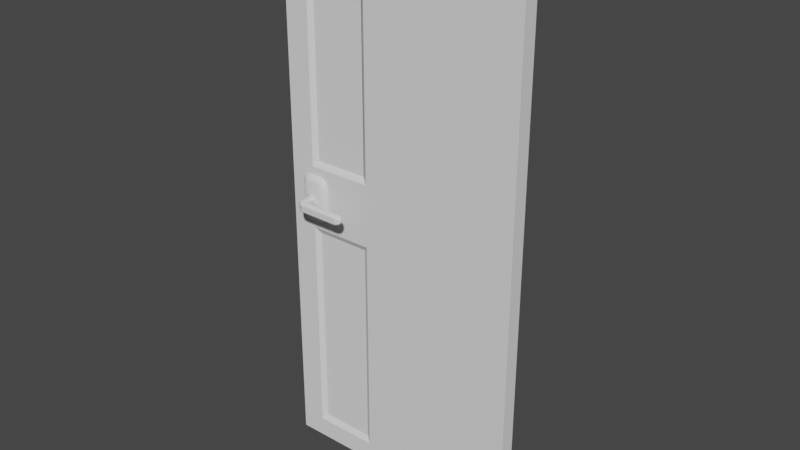 # Source: untitled.blend  (saved by Blender 3.0.42; exported with 4.5.12 LTS)
import bpy
from mathutils import Matrix  # noqa: F401  (used for matrix-valued properties, if any)

bpy.ops.wm.read_factory_settings(use_empty=True)
scene = bpy.context.scene
scene.name = 'Scene'

# ---- collections
col_collection = bpy.data.collections.new('Collection'); scene.collection.children.link(col_collection)

# ---- node groups
ng_auto_smooth = bpy.data.node_groups.new('Auto Smooth', 'GeometryNodeTree')
_s = ng_auto_smooth.interface.new_socket(name='Geometry', in_out='OUTPUT', socket_type='NodeSocketGeometry')
_s = ng_auto_smooth.interface.new_socket(name='Geometry', in_out='INPUT', socket_type='NodeSocketGeometry')
_s = ng_auto_smooth.interface.new_socket(name='Angle', in_out='INPUT', socket_type='NodeSocketFloat')
_s.subtype = 'ANGLE'
_s.min_value = 0.0
_s.max_value = 3.142
ng_auto_smooth.is_modifier = True
_N = ng_auto_smooth.nodes; _L = ng_auto_smooth.links
n0 = _N.new('NodeGroupOutput'); n0.name = 'Group Output'; n0.location = (480, -100)
n1 = _N.new('NodeGroupInput'); n1.name = 'Group Input'; n1.location = (-420, -300)
n2 = _N.new('NodeGroupInput'); n2.name = 'Group Input.001'; n2.location = (-60, -100)
n3 = _N.new('GeometryNodeSetShadeSmooth'); n3.name = 'Set Shade Smooth'; n3.location = (120, -100)
n3.domain = 'EDGE'
n4 = _N.new('GeometryNodeSetShadeSmooth'); n4.name = 'Set Shade Smooth.001'; n4.location = (300, -100)
n5 = _N.new('GeometryNodeInputMeshEdgeAngle'); n5.name = 'Edge Angle'; n5.location = (-420, -220)
n6 = _N.new('GeometryNodeInputEdgeSmooth'); n6.name = 'Is Edge Smooth'; n6.location = (-60, -160)
n7 = _N.new('GeometryNodeInputShadeSmooth'); n7.name = 'Is Face Smooth'; n7.location = (-240, -340)
n8 = _N.new('FunctionNodeBooleanMath'); n8.name = 'Boolean Math'; n8.location = (-60, -220)
n9 = _N.new('FunctionNodeCompare'); n9.name = 'Compare'; n9.location = (-240, -180)
n9.operation = 'LESS_EQUAL'
_L.new(n5.outputs[0], n9.inputs[0])
_L.new(n4.outputs[0], n0.inputs[0])
_L.new(n1.outputs[1], n9.inputs[1])
_L.new(n9.outputs[0], n8.inputs[0])
_L.new(n7.outputs[0], n8.inputs[1])
_L.new(n2.outputs[0], n3.inputs[0])
_L.new(n6.outputs[0], n3.inputs[1])
_L.new(n3.outputs[0], n4.inputs[0])
_L.new(n8.outputs[0], n3.inputs[2])
n0.is_active_output = True

# ---- world
world_world = bpy.data.worlds.new('World'); scene.world = world_world
world_world.use_nodes = True; world_world.node_tree.nodes.clear()
_N = world_world.node_tree.nodes; _L = world_world.node_tree.links
n0 = _N.new('ShaderNodeOutputWorld'); n0.name = 'World Output'; n0.location = (300, 300)
n1 = _N.new('ShaderNodeBackground'); n1.name = 'Background'; n1.location = (10, 300)
n1.inputs[0].default_value = (0.05088, 0.05088, 0.05088, 1.0)
_L.new(n1.outputs[0], n0.inputs[0])
n0.is_active_output = True
world_world.color = (0.05088, 0.05088, 0.05088)
world_world.use_sun_shadow = False
world_world.sun_shadow_jitter_overblur = 0.0

# ---- meshes
me_cube_001 = bpy.data.meshes.new('Cube.001')
me_cube_001.from_pydata([(-1.0, -1.0, -1.0), (-1.0, -1.0, 1.0), (-1.0, 1.0, -1.0), (-1.0, 1.0, 1.0), (1.0, -1.0, -1.0), (1.0, -1.0, 1.0), (1.0, 1.0, -1.0), (1.0, 1.0, 1.0), (-0.7711, 1.0, -1.0), (-0.7711, 1.0, 1.0), (-0.7711, -1.0, -1.0), (-0.7711, -1.0, 1.0), (-0.3072, -1.0, 1.0), (-0.3072, -1.0, -1.0), (-0.3072, 1.0, 1.0), (-0.3072, 1.0, -1.0), (-1.0, -1.0, -0.1436), (-1.0, 1.0, -0.1436), (1.0, 1.0, -0.1436), (1.0, -1.0, -0.1436), (1.0, 1.0, -0.897), (-1.0, 1.0, -0.897), (-1.0, 1.0, 0.0), (1.0, 1.0, 0.0), (1.0, -1.0, -0.897), (-0.7711, 1.0, 0.0), (-0.3072, 1.0, 0.0), (-1.0, -1.0, -0.897), (-1.0, -1.0, 0.0), (-1.0, 1.0, 0.1436), (1.0, 1.0, 0.1436), (1.0, -1.0, 0.0), (-0.7711, -1.0, 0.0), (1.0, 1.0, 0.897), (-0.3072, -1.0, 0.0), (-1.0, 1.0, 0.897), (-1.0, -1.0, 0.1436), (-0.8008, 1.0, -0.1139), (-0.7428, 0.4068, -0.1436), (1.0, -1.0, 0.1436), (-0.3355, 0.4068, -0.1436), (-0.2775, 1.0, -0.1139), (-0.8008, 1.0, -0.9267), (-0.7428, 0.4068, -0.897), (1.0, -1.0, 0.897), (-0.3355, 0.4068, -0.897), (-0.2775, 1.0, -0.9267), (-1.0, -1.0, 0.897), (-0.8008, -1.0, -0.1139), (-0.7428, -0.4068, -0.1436), (-0.3355, -0.4068, -0.1436), (-0.2775, -1.0, -0.1139), (-0.8008, -1.0, -0.9267), (-0.7428, -0.4068, -0.897), (-0.3355, -0.4068, -0.897), (-0.2775, -1.0, -0.9267), (-0.8008, -1.0, 0.1139), (-0.7428, -0.4068, 0.1436), (-0.3355, -0.4068, 0.1436), (-0.2775, -1.0, 0.1139), (-0.8008, -1.0, 0.9267), (-0.7428, -0.4068, 0.897), (-0.3355, -0.4068, 0.897), (-0.2775, -1.0, 0.9267), (-1.0, 0.0, -1.0), (-1.0, 0.0, 1.0), (-0.7711, 0.0, 1.0), (1.0, 0.0, -1.0), (1.0, 0.0, 0.897), (1.0, 0.0, 1.0), (-0.7711, 0.0, -1.0), (-0.3072, 0.0, -1.0), (1.0, 0.0, -0.1436), (-1.0, 0.0, -0.1436), (-1.0, 0.0, -0.897), (1.0, 0.0, -0.897), (1.0, 0.0, 0.0), (1.0, 0.0, 0.1436), (-1.0, 0.0, 0.897), (-0.3072, 0.0, 1.0), (-1.0, 0.0, 0.1436), (-0.751, 0.0, -0.1436), (-0.751, 0.0, -0.897), (-0.3273, 0.0, -0.1436), (-0.3273, 0.0, -0.897), (-0.751, 0.0, 0.1436), (-0.751, 0.0, 0.897), (-0.3273, 0.0, 0.1436), (-0.3273, 0.0, 0.897), (-0.8008, 1.0, 0.1139), (-0.7428, 0.4068, 0.1436), (-0.3355, 0.4068, 0.1436), (-0.2775, 1.0, 0.1139), (-0.8008, 1.0, 0.9267), (-0.7428, 0.4068, 0.897), (-0.3355, 0.4068, 0.897), (-0.2775, 1.0, 0.9267), (1.0, 1.0, 0.07182), (-1.0, -1.0, 0.07182), (1.0, -1.0, 0.07182), (-0.7859, -1.0, 0.05697), (-0.2924, -1.0, 0.05697), (-0.2924, 1.0, 0.05697), (-1.0, 1.0, 0.07182), (-1.0, 0.0, 0.07182), (1.0, 0.0, 0.07182), (-0.7859, 1.0, 0.05697), (1.0, -1.0, -0.07182), (-1.0, -1.0, -0.07182), (-0.7859, 1.0, -0.05697), (-0.7859, -1.0, -0.05697), (-0.2924, -1.0, -0.05697), (-1.0, 1.0, -0.07182), (-1.0, 0.0, -0.07182), (1.0, 0.0, -0.07182), (1.0, 1.0, -0.07182), (-0.2924, 1.0, -0.05697), (-1.0, -1.0, 0.03591), (-0.7785, -1.0, 0.02849), (-0.2998, -1.0, 0.02849), (-0.2998, 1.0, 0.02849), (-1.0, 1.0, 0.03591), (-1.0, 0.0, 0.03591), (1.0, 0.0, 0.03591), (-0.7785, 1.0, 0.02849), (1.0, 1.0, 0.03591), (1.0, -1.0, 0.03591), (-1.0, -1.0, -0.03591), (-0.7785, 1.0, -0.02849), (-0.7785, -1.0, -0.02849), (-0.2998, -1.0, -0.02849), (-1.0, 1.0, -0.03591), (-0.2998, 1.0, -0.02849), (1.0, -1.0, -0.03591), (-1.0, 0.0, -0.03591), (1.0, 0.0, -0.03591), (1.0, 1.0, -0.03591), (-0.3072, 0.5, -1.0), (-0.3072, 0.5, 1.0), (1.0, 0.5, -1.0), (-0.7711, 0.5, -1.0), (-1.0, 0.5, 0.1436), (-1.0, 0.5, -0.897), (-1.0, 0.5, 0.897), (-1.0, 0.5, -0.1436), (1.0, 0.5, 0.0), (1.0, 0.5, 0.1436), (-1.0, 0.5, 0.0), (1.0, 0.5, -0.1436), (-1.0, 0.5, -1.0), (-1.0, 0.5, 1.0), (1.0, 0.5, 1.0), (-0.7711, 0.5, 1.0), (1.0, 0.5, 0.897), (1.0, 0.5, -0.897), (1.0, 0.5, 0.07182), (-1.0, 0.5, 0.07182), (-1.0, 0.5, -0.07182), (1.0, 0.5, -0.07182), (1.0, 0.5, 0.03591), (-1.0, 0.5, 0.03591), (-1.0, 0.5, -0.03591), (1.0, 0.5, -0.03591), (-1.0, -0.5, -1.0), (-1.0, -0.5, 1.0), (-0.7711, -0.5, 1.0), (1.0, -0.5, 0.897), (-0.7711, -0.5, -1.0), (-0.3072, -0.5, -1.0), (1.0, -0.5, -0.1436), (1.0, -0.5, -0.897), (1.0, -0.5, 0.0), (1.0, -0.5, 0.1436), (-0.3072, -0.5, 1.0), (1.0, -0.5, -1.0), (1.0, -0.5, 1.0), (-1.0, -0.5, -0.1436), (-1.0, -0.5, -0.897), (-1.0, -0.5, 0.0), (-1.0, -0.5, 0.897), (-1.0, -0.5, 0.1436), (-1.0, -0.5, 0.07182), (1.0, -0.5, 0.07182), (-1.0, -0.5, -0.07182), (1.0, -0.5, -0.07182), (-1.0, -0.5, 0.03591), (1.0, -0.5, 0.03591), (-1.0, -0.5, -0.03591), (1.0, -0.5, -0.03591), (-1.005, -0.5, 0.0), (-1.018, -0.2099, 0.0), (-1.005, 0.0, 0.03591), (-1.005, 0.5, 0.0), (-1.005, 0.5, 0.03591), (-1.005, 0.0, -0.03591), (-1.005, -0.5, -0.03591), (-1.005, 0.5, -0.03591), (-1.005, -0.5, 0.03591), (-1.005, -0.2099, 0.0), (-1.005, 0.0, 0.01157), (-1.005, 0.2099, 0.0), (-1.005, 0.2099, 0.01157), (-1.005, 0.0, -0.01157), (-1.005, -0.2099, -0.01157), (-1.005, 0.2099, -0.01157), (-1.005, -0.2099, 0.01157), (-1.018, 0.0, 0.0), (-1.018, 0.0, 0.01157), (-1.013, 0.1063, 0.0), (-1.013, 0.1063, 0.01157), (-1.018, 0.0, -0.01157), (-1.018, -0.2099, -0.01157), (-1.013, 0.1063, -0.01157), (-1.018, -0.2099, 0.01157)], [(81, 49), (83, 50), (84, 54), (53, 82), (81, 38), (43, 82), (84, 45), (83, 40)], [(165, 11, 12, 173), (143, 141, 80, 78), (173, 12, 5, 175), (142, 74, 73, 144), (168, 174, 4, 13), (60, 47, 36, 56), (14, 96, 93, 9), (163, 167, 10, 0), (126, 119, 34, 31), (164, 1, 11, 165), (59, 58, 57, 56), (41, 40, 38, 37), (167, 168, 13, 10), (37, 38, 43, 42), (186, 126, 31, 171), (139, 6, 20, 154), (150, 152, 9, 3), (89, 93, 94, 90), (153, 146, 30, 33), (170, 169, 19, 24), (33, 30, 92, 96), (91, 90, 85, 87), (149, 2, 8, 140), (150, 143, 78, 65), (174, 170, 24, 4), (91, 95, 96, 92), (10, 52, 27, 0), (6, 15, 46, 20), (94, 95, 88, 86), (162, 136, 23, 145), (52, 48, 16, 27), (24, 19, 51, 55), (20, 46, 41, 18), (188, 171, 31, 133), (149, 64, 74, 142), (90, 94, 86, 85), (130, 34, 32, 129), (5, 12, 63, 44), (119, 118, 32, 34), (11, 1, 47, 60), (12, 11, 60, 63), (44, 63, 59, 39), (15, 8, 42, 46), (151, 153, 33, 7), (45, 46, 42, 43), (175, 5, 44, 166), (124, 25, 22, 121), (128, 131, 22, 25), (120, 26, 25, 124), (95, 94, 93, 96), (166, 44, 39, 172), (138, 151, 7, 14), (4, 24, 55, 13), (13, 55, 52, 10), (133, 31, 34, 130), (51, 48, 49, 50), (48, 52, 53, 49), (50, 54, 55, 51), (54, 53, 52, 55), (129, 32, 28, 127), (56, 57, 61, 60), (58, 59, 63, 62), (62, 63, 60, 61), (118, 117, 28, 32), (62, 88, 87, 58), (61, 86, 88, 62), (58, 87, 85, 57), (57, 85, 86, 61), (179, 78, 80, 180), (161, 134, 194, 196), (40, 41, 46, 45), (177, 176, 73, 74), (178, 185, 197, 189), (42, 21, 17, 37), (134, 187, 195, 194), (152, 138, 14, 9), (185, 122, 191, 197), (125, 23, 26, 120), (92, 89, 90, 91), (95, 91, 87, 88), (93, 89, 29, 35), (164, 65, 78, 179), (137, 15, 6, 139), (163, 177, 74, 64), (136, 132, 26, 23), (9, 93, 35, 3), (132, 128, 25, 26), (8, 2, 21, 42), (159, 145, 23, 125), (154, 20, 18, 148), (7, 33, 96, 14), (140, 8, 15, 137), (146, 155, 97, 30), (30, 97, 102, 92), (141, 156, 104, 80), (180, 80, 104, 181), (56, 36, 98, 100), (92, 102, 106, 89), (89, 106, 103, 29), (59, 56, 100, 101), (172, 39, 99, 182), (39, 59, 101, 99), (41, 37, 109, 116), (18, 41, 116, 115), (144, 73, 113, 157), (176, 183, 113, 73), (48, 110, 108, 16), (19, 107, 111, 51), (37, 17, 112, 109), (51, 111, 110, 48), (169, 184, 107, 19), (148, 18, 115, 158), (155, 159, 125, 97), (97, 125, 120, 102), (156, 160, 122, 104), (181, 104, 122, 185), (100, 98, 117, 118), (102, 120, 124, 106), (106, 124, 121, 103), (101, 100, 118, 119), (182, 99, 126, 186), (99, 101, 119, 126), (116, 109, 128, 132), (115, 116, 132, 136), (157, 113, 134, 161), (183, 187, 134, 113), (110, 129, 127, 108), (107, 133, 130, 111), (109, 112, 131, 128), (111, 130, 129, 110), (184, 188, 133, 107), (158, 115, 136, 162), (114, 158, 162, 135), (112, 157, 161, 131), (103, 121, 160, 156), (105, 123, 159, 155), (72, 148, 158, 114), (17, 144, 157, 112), (29, 103, 156, 141), (77, 105, 155, 146), (70, 140, 137, 71), (75, 154, 148, 72), (123, 76, 145, 159), (71, 137, 139, 67), (131, 161, 147, 22), (66, 79, 138, 152), (121, 22, 147, 160), (79, 69, 151, 138), (69, 68, 153, 151), (2, 149, 142, 21), (135, 162, 145, 76), (3, 35, 143, 150), (64, 149, 140, 70), (68, 77, 146, 153), (65, 66, 152, 150), (67, 139, 154, 75), (21, 142, 144, 17), (35, 29, 141, 143), (114, 135, 188, 184), (108, 127, 187, 183), (105, 182, 186, 123), (98, 181, 185, 117), (72, 114, 184, 169), (16, 108, 183, 176), (77, 172, 182, 105), (36, 180, 181, 98), (0, 27, 177, 163), (1, 164, 179, 47), (127, 28, 178, 187), (27, 16, 176, 177), (117, 185, 178, 28), (47, 179, 180, 36), (68, 166, 172, 77), (69, 175, 166, 68), (135, 76, 171, 188), (67, 75, 170, 174), (75, 72, 169, 170), (123, 186, 171, 76), (70, 71, 168, 167), (65, 164, 165, 66), (64, 70, 167, 163), (71, 67, 174, 168), (79, 173, 175, 69), (66, 165, 173, 79), (195, 189, 198, 203), (191, 193, 201, 199), (194, 195, 203, 202), (192, 196, 204, 200), (187, 178, 189, 195), (160, 147, 192, 193), (122, 160, 193, 191), (147, 161, 196, 192), (202, 203, 211, 210), (200, 204, 212, 208), (205, 199, 207, 213), (198, 205, 213, 190), (193, 192, 200, 201), (196, 194, 202, 204), (189, 197, 205, 198), (197, 191, 199, 205), (213, 207, 206, 190), (211, 190, 206, 210), (209, 208, 206, 207), (212, 210, 206, 208), (199, 201, 209, 207), (203, 198, 190, 211), (201, 200, 208, 209), (204, 202, 210, 212)])
me_cube_001.polygons.foreach_set('use_smooth', [True] * 208)
_uv = me_cube_001.uv_layers.new(name='UVMap')
_uv.uv.foreach_set('vector', [0.1536, 0.6875, 0.1536, 0.75, 0.2116, 0.75, 0.2116, 0.6875, 0.3879, 0.0625, 0.482, 0.0625, 0.482, 0.125, 0.3879, 0.125, 0.2116, 0.6875, 0.2116, 0.75, 0.375, 0.75, 0.375, 0.6875, 0.3879, 0.0625, 0.3879, 0.125, 0.482, 0.125, 0.482, 0.0625, 0.2116, 0.6875, 0.375, 0.6875, 0.375, 0.75, 0.2116, 0.75, 0.3842, 0.9751, 0.3879, 1.0, 0.482, 1.0, 0.4858, 0.9751, 0.375, 0.9134, 0.3842, 0.9097, 0.3842, 0.9751, 0.375, 0.9714, 0.125, 0.6875, 0.1536, 0.6875, 0.1536, 0.75, 0.125, 0.75, 0.4955, 0.75, 0.4964, 0.9125, 0.5, 0.9134, 0.5, 0.75, 0.125, 0.6875, 0.125, 0.75, 0.1536, 0.75, 0.1536, 0.6875, 0.4858, 0.9097, 0.482, 0.9048, 0.482, 0.9611, 0.4858, 0.9751, 0.4858, 0.9097, 0.482, 0.9048, 0.482, 0.9611, 0.4858, 0.9751, 0.1536, 0.6875, 0.2116, 0.6875, 0.2116, 0.75, 0.1536, 0.75, 0.4858, 0.9751, 0.482, 0.9611, 0.3879, 0.9611, 0.3842, 0.9751, 0.4955, 0.6875, 0.4955, 0.75, 0.5, 0.75, 0.5, 0.6875, 0.375, 0.6875, 0.375, 0.75, 0.3879, 0.75, 0.3879, 0.6875, 0.125, 0.6875, 0.1536, 0.6875, 0.1536, 0.75, 0.125, 0.75, 0.4858, 0.9751, 0.3842, 0.9751, 0.3879, 0.9611, 0.482, 0.9611, 0.3879, 0.6875, 0.482, 0.6875, 0.482, 0.75, 0.3879, 0.75, 0.3879, 0.6875, 0.482, 0.6875, 0.482, 0.75, 0.3879, 0.75, 0.3879, 0.75, 0.482, 0.75, 0.4858, 0.9097, 0.3842, 0.9097, 0.482, 0.9048, 0.482, 0.9611, 0.482, 0.7637, 0.482, 0.7405, 0.125, 0.6875, 0.125, 0.75, 0.1536, 0.75, 0.1536, 0.6875, 0.375, 0.0625, 0.3879, 0.0625, 0.3879, 0.125, 0.375, 0.125, 0.375, 0.6875, 0.3879, 0.6875, 0.3879, 0.75, 0.375, 0.75, 0.482, 0.9048, 0.3879, 0.9048, 0.3842, 0.9097, 0.4858, 0.9097, 0.375, 0.9714, 0.3842, 0.9751, 0.3879, 1.0, 0.375, 1.0, 0.375, 0.75, 0.375, 0.9134, 0.3842, 0.9097, 0.3879, 0.75, 0.3879, 0.9611, 0.3879, 0.9048, 0.3879, 0.7405, 0.3879, 0.7637, 0.4955, 0.6875, 0.4955, 0.75, 0.5, 0.75, 0.5, 0.6875, 0.3842, 0.9751, 0.4858, 0.9751, 0.482, 1.0, 0.3879, 1.0, 0.3879, 0.75, 0.482, 0.75, 0.4858, 0.9097, 0.3842, 0.9097, 0.3879, 0.75, 0.3842, 0.9097, 0.4858, 0.9097, 0.482, 0.75, 0.4955, 0.6875, 0.5, 0.6875, 0.5, 0.75, 0.4955, 0.75, 0.375, 0.0625, 0.375, 0.125, 0.3879, 0.125, 0.3879, 0.0625, 0.482, 0.9611, 0.3879, 0.9611, 0.3879, 0.7637, 0.482, 0.7637, 0.4964, 0.9125, 0.5, 0.9134, 0.5, 0.9714, 0.4964, 0.9723, 0.375, 0.75, 0.375, 0.9134, 0.3842, 0.9097, 0.3879, 0.75, 0.4964, 0.9125, 0.4964, 0.9723, 0.5, 0.9714, 0.5, 0.9134, 0.375, 0.9714, 0.375, 1.0, 0.3879, 1.0, 0.3842, 0.9751, 0.375, 0.9134, 0.375, 0.9714, 0.3842, 0.9751, 0.3842, 0.9097, 0.3879, 0.75, 0.3842, 0.9097, 0.4858, 0.9097, 0.482, 0.75, 0.375, 0.9134, 0.375, 0.9714, 0.3842, 0.9751, 0.3842, 0.9097, 0.375, 0.6875, 0.3879, 0.6875, 0.3879, 0.75, 0.375, 0.75, 0.3879, 0.9048, 0.3842, 0.9097, 0.3842, 0.9751, 0.3879, 0.9611, 0.375, 0.6875, 0.375, 0.75, 0.3879, 0.75, 0.3879, 0.6875, 0.4964, 0.9723, 0.5, 0.9714, 0.5, 1.0, 0.4955, 1.0, 0.4964, 0.9723, 0.4955, 1.0, 0.5, 1.0, 0.5, 0.9714, 0.4964, 0.9125, 0.5, 0.9134, 0.5, 0.9714, 0.4964, 0.9723, 0.3879, 0.9048, 0.3879, 0.9611, 0.3842, 0.9751, 0.3842, 0.9097, 0.3879, 0.6875, 0.3879, 0.75, 0.482, 0.75, 0.482, 0.6875, 0.2116, 0.6875, 0.375, 0.6875, 0.375, 0.75, 0.2116, 0.75, 0.375, 0.75, 0.3879, 0.75, 0.3842, 0.9097, 0.375, 0.9134, 0.375, 0.9134, 0.3842, 0.9097, 0.3842, 0.9751, 0.375, 0.9714, 0.4955, 0.75, 0.5, 0.75, 0.5, 0.9134, 0.4964, 0.9125, 0.4858, 0.9097, 0.4858, 0.9751, 0.482, 0.9611, 0.482, 0.9048, 0.4858, 0.9751, 0.3842, 0.9751, 0.3879, 0.9611, 0.482, 0.9611, 0.482, 0.9048, 0.3879, 0.9048, 0.3842, 0.9097, 0.4858, 0.9097, 0.3879, 0.9048, 0.3879, 0.9611, 0.3842, 0.9751, 0.3842, 0.9097, 0.4964, 0.9723, 0.5, 0.9714, 0.5, 1.0, 0.4955, 1.0, 0.4858, 0.9751, 0.482, 0.9611, 0.3879, 0.9611, 0.3842, 0.9751, 0.482, 0.9048, 0.4858, 0.9097, 0.3842, 0.9097, 0.3879, 0.9048, 0.3879, 0.9048, 0.3842, 0.9097, 0.3842, 0.9751, 0.3879, 0.9611, 0.4964, 0.9723, 0.4955, 1.0, 0.5, 1.0, 0.5, 0.9714, 0.3879, 0.9048, 0.3879, 0.7405, 0.482, 0.7405, 0.482, 0.9048, 0.3879, 0.9611, 0.3879, 0.7637, 0.3879, 0.7405, 0.3879, 0.9048, 0.482, 0.9048, 0.482, 0.7405, 0.482, 0.7637, 0.482, 0.9611, 0.482, 0.9611, 0.482, 0.7637, 0.3879, 0.7637, 0.3879, 0.9611, 0.3879, 0.0625, 0.3879, 0.125, 0.482, 0.125, 0.482, 0.0625, 0.4955, 0.0625, 0.4955, 0.125, 0.4955, 0.125, 0.4955, 0.0625, 0.482, 0.9048, 0.4858, 0.9097, 0.3842, 0.9097, 0.3879, 0.9048, 0.3879, 0.0625, 0.482, 0.0625, 0.482, 0.125, 0.3879, 0.125, 0.5, 0.0625, 0.4955, 0.0625, 0.4955, 0.0625, 0.5, 0.0625, 0.3842, 0.9751, 0.3879, 1.0, 0.482, 1.0, 0.4858, 0.9751, 0.4955, 0.125, 0.4955, 0.0625, 0.4955, 0.0625, 0.4955, 0.125, 0.1536, 0.6875, 0.2116, 0.6875, 0.2116, 0.75, 0.1536, 0.75, 0.4955, 0.0625, 0.4955, 0.125, 0.4955, 0.125, 0.4955, 0.0625, 0.4955, 0.75, 0.5, 0.75, 0.5, 0.9134, 0.4964, 0.9125, 0.4858, 0.9097, 0.4858, 0.9751, 0.482, 0.9611, 0.482, 0.9048, 0.3879, 0.9048, 0.482, 0.9048, 0.482, 0.7405, 0.3879, 0.7405, 0.3842, 0.9751, 0.4858, 0.9751, 0.482, 1.0, 0.3879, 1.0, 0.375, 0.0625, 0.375, 0.125, 0.3879, 0.125, 0.3879, 0.0625, 0.2116, 0.6875, 0.2116, 0.75, 0.375, 0.75, 0.375, 0.6875, 0.375, 0.0625, 0.3879, 0.0625, 0.3879, 0.125, 0.375, 0.125, 0.4955, 0.75, 0.4964, 0.9125, 0.5, 0.9134, 0.5, 0.75, 0.375, 0.9714, 0.3842, 0.9751, 0.3879, 1.0, 0.375, 1.0, 0.4964, 0.9125, 0.4964, 0.9723, 0.5, 0.9714, 0.5, 0.9134, 0.375, 0.9714, 0.375, 1.0, 0.3879, 1.0, 0.3842, 0.9751, 0.4955, 0.6875, 0.5, 0.6875, 0.5, 0.75, 0.4955, 0.75, 0.3879, 0.6875, 0.3879, 0.75, 0.482, 0.75, 0.482, 0.6875, 0.375, 0.75, 0.3879, 0.75, 0.3842, 0.9097, 0.375, 0.9134, 0.1536, 0.6875, 0.1536, 0.75, 0.2116, 0.75, 0.2116, 0.6875, 0.482, 0.6875, 0.491, 0.6875, 0.491, 0.75, 0.482, 0.75, 0.482, 0.75, 0.491, 0.75, 0.4929, 0.9115, 0.4858, 0.9097, 0.482, 0.0625, 0.491, 0.0625, 0.491, 0.125, 0.482, 0.125, 0.482, 0.0625, 0.482, 0.125, 0.491, 0.125, 0.491, 0.0625, 0.4858, 0.9751, 0.482, 1.0, 0.491, 1.0, 0.4929, 0.9732, 0.4858, 0.9097, 0.4929, 0.9115, 0.4929, 0.9732, 0.4858, 0.9751, 0.4858, 0.9751, 0.4929, 0.9732, 0.491, 1.0, 0.482, 1.0, 0.4858, 0.9097, 0.4858, 0.9751, 0.4929, 0.9732, 0.4929, 0.9115, 0.482, 0.6875, 0.482, 0.75, 0.491, 0.75, 0.491, 0.6875, 0.482, 0.75, 0.4858, 0.9097, 0.4929, 0.9115, 0.491, 0.75, 0.4858, 0.9097, 0.4858, 0.9751, 0.4929, 0.9732, 0.4929, 0.9115, 0.482, 0.75, 0.4858, 0.9097, 0.4929, 0.9115, 0.491, 0.75, 0.482, 0.0625, 0.482, 0.125, 0.491, 0.125, 0.491, 0.0625, 0.482, 0.0625, 0.491, 0.0625, 0.491, 0.125, 0.482, 0.125, 0.4858, 0.9751, 0.4929, 0.9732, 0.491, 1.0, 0.482, 1.0, 0.482, 0.75, 0.491, 0.75, 0.4929, 0.9115, 0.4858, 0.9097, 0.4858, 0.9751, 0.482, 1.0, 0.491, 1.0, 0.4929, 0.9732, 0.4858, 0.9097, 0.4929, 0.9115, 0.4929, 0.9732, 0.4858, 0.9751, 0.482, 0.6875, 0.491, 0.6875, 0.491, 0.75, 0.482, 0.75, 0.482, 0.6875, 0.482, 0.75, 0.491, 0.75, 0.491, 0.6875, 0.491, 0.6875, 0.4955, 0.6875, 0.4955, 0.75, 0.491, 0.75, 0.491, 0.75, 0.4955, 0.75, 0.4964, 0.9125, 0.4929, 0.9115, 0.491, 0.0625, 0.4955, 0.0625, 0.4955, 0.125, 0.491, 0.125, 0.491, 0.0625, 0.491, 0.125, 0.4955, 0.125, 0.4955, 0.0625, 0.4929, 0.9732, 0.491, 1.0, 0.4955, 1.0, 0.4964, 0.9723, 0.4929, 0.9115, 0.4964, 0.9125, 0.4964, 0.9723, 0.4929, 0.9732, 0.4929, 0.9732, 0.4964, 0.9723, 0.4955, 1.0, 0.491, 1.0, 0.4929, 0.9115, 0.4929, 0.9732, 0.4964, 0.9723, 0.4964, 0.9125, 0.491, 0.6875, 0.491, 0.75, 0.4955, 0.75, 0.4955, 0.6875, 0.491, 0.75, 0.4929, 0.9115, 0.4964, 0.9125, 0.4955, 0.75, 0.4929, 0.9115, 0.4929, 0.9732, 0.4964, 0.9723, 0.4964, 0.9125, 0.491, 0.75, 0.4929, 0.9115, 0.4964, 0.9125, 0.4955, 0.75, 0.491, 0.0625, 0.491, 0.125, 0.4955, 0.125, 0.4955, 0.0625, 0.491, 0.0625, 0.4955, 0.0625, 0.4955, 0.125, 0.491, 0.125, 0.4929, 0.9732, 0.4964, 0.9723, 0.4955, 1.0, 0.491, 1.0, 0.491, 0.75, 0.4955, 0.75, 0.4964, 0.9125, 0.4929, 0.9115, 0.4929, 0.9732, 0.491, 1.0, 0.4955, 1.0, 0.4964, 0.9723, 0.4929, 0.9115, 0.4964, 0.9125, 0.4964, 0.9723, 0.4929, 0.9732, 0.491, 0.6875, 0.4955, 0.6875, 0.4955, 0.75, 0.491, 0.75, 0.491, 0.6875, 0.491, 0.75, 0.4955, 0.75, 0.4955, 0.6875, 0.491, 0.625, 0.491, 0.6875, 0.4955, 0.6875, 0.4955, 0.625, 0.491, 0.0, 0.491, 0.0625, 0.4955, 0.0625, 0.4955, 0.0, 0.491, 0.0, 0.4955, 0.0, 0.4955, 0.0625, 0.491, 0.0625, 0.491, 0.625, 0.4955, 0.625, 0.4955, 0.6875, 0.491, 0.6875, 0.482, 0.625, 0.482, 0.6875, 0.491, 0.6875, 0.491, 0.625, 0.482, 0.0, 0.482, 0.0625, 0.491, 0.0625, 0.491, 0.0, 0.482, 0.0, 0.491, 0.0, 0.491, 0.0625, 0.482, 0.0625, 0.482, 0.625, 0.491, 0.625, 0.491, 0.6875, 0.482, 0.6875, 0.1536, 0.625, 0.1536, 0.6875, 0.2116, 0.6875, 0.2116, 0.625, 0.3879, 0.625, 0.3879, 0.6875, 0.482, 0.6875, 0.482, 0.625, 0.4955, 0.625, 0.5, 0.625, 0.5, 0.6875, 0.4955, 0.6875, 0.2116, 0.625, 0.2116, 0.6875, 0.375, 0.6875, 0.375, 0.625, 0.4955, 0.0, 0.4955, 0.0625, 0.5, 0.0625, 0.5, 0.0, 0.1536, 0.625, 0.2116, 0.625, 0.2116, 0.6875, 0.1536, 0.6875, 0.4955, 0.0, 0.5, 0.0, 0.5, 0.0625, 0.4955, 0.0625, 0.2116, 0.625, 0.375, 0.625, 0.375, 0.6875, 0.2116, 0.6875, 0.375, 0.625, 0.3879, 0.625, 0.3879, 0.6875, 0.375, 0.6875, 0.375, 0.0, 0.375, 0.0625, 0.3879, 0.0625, 0.3879, 0.0, 0.4955, 0.625, 0.4955, 0.6875, 0.5, 0.6875, 0.5, 0.625, 0.375, 0.0, 0.3879, 0.0, 0.3879, 0.0625, 0.375, 0.0625, 0.125, 0.625, 0.125, 0.6875, 0.1536, 0.6875, 0.1536, 0.625, 0.3879, 0.625, 0.482, 0.625, 0.482, 0.6875, 0.3879, 0.6875, 0.125, 0.625, 0.1536, 0.625, 0.1536, 0.6875, 0.125, 0.6875, 0.375, 0.625, 0.375, 0.6875, 0.3879, 0.6875, 0.3879, 0.625, 0.3879, 0.0, 0.3879, 0.0625, 0.482, 0.0625, 0.482, 0.0, 0.3879, 0.0, 0.482, 0.0, 0.482, 0.0625, 0.3879, 0.0625, 0.491, 0.625, 0.4955, 0.625, 0.4955, 0.6875, 0.491, 0.6875, 0.491, 0.0, 0.4955, 0.0, 0.4955, 0.0625, 0.491, 0.0625, 0.491, 0.625, 0.491, 0.6875, 0.4955, 0.6875, 0.4955, 0.625, 0.491, 0.0, 0.491, 0.0625, 0.4955, 0.0625, 0.4955, 0.0, 0.482, 0.625, 0.491, 0.625, 0.491, 0.6875, 0.482, 0.6875, 0.482, 0.0, 0.491, 0.0, 0.491, 0.0625, 0.482, 0.0625, 0.482, 0.625, 0.482, 0.6875, 0.491, 0.6875, 0.491, 0.625, 0.482, 0.0, 0.482, 0.0625, 0.491, 0.0625, 0.491, 0.0, 0.375, 0.0, 0.3879, 0.0, 0.3879, 0.0625, 0.375, 0.0625, 0.375, 0.0, 0.375, 0.0625, 0.3879, 0.0625, 0.3879, 0.0, 0.4955, 0.0, 0.5, 0.0, 0.5, 0.0625, 0.4955, 0.0625, 0.3879, 0.0, 0.482, 0.0, 0.482, 0.0625, 0.3879, 0.0625, 0.4955, 0.0, 0.4955, 0.0625, 0.5, 0.0625, 0.5, 0.0, 0.3879, 0.0, 0.3879, 0.0625, 0.482, 0.0625, 0.482, 0.0, 0.3879, 0.625, 0.3879, 0.6875, 0.482, 0.6875, 0.482, 0.625, 0.375, 0.625, 0.375, 0.6875, 0.3879, 0.6875, 0.3879, 0.625, 0.4955, 0.625, 0.5, 0.625, 0.5, 0.6875, 0.4955, 0.6875, 0.375, 0.625, 0.3879, 0.625, 0.3879, 0.6875, 0.375, 0.6875, 0.3879, 0.625, 0.482, 0.625, 0.482, 0.6875, 0.3879, 0.6875, 0.4955, 0.625, 0.4955, 0.6875, 0.5, 0.6875, 0.5, 0.625, 0.1536, 0.625, 0.2116, 0.625, 0.2116, 0.6875, 0.1536, 0.6875, 0.125, 0.625, 0.125, 0.6875, 0.1536, 0.6875, 0.1536, 0.625, 0.125, 0.625, 0.1536, 0.625, 0.1536, 0.6875, 0.125, 0.6875, 0.2116, 0.625, 0.375, 0.625, 0.375, 0.6875, 0.2116, 0.6875, 0.2116, 0.625, 0.2116, 0.6875, 0.375, 0.6875, 0.375, 0.625, 0.1536, 0.625, 0.1536, 0.6875, 0.2116, 0.6875, 0.2116, 0.625, 0.4955, 0.0625, 0.5, 0.0625, 0.5, 0.0625, 0.4955, 0.0625, 0.4955, 0.125, 0.4955, 0.0625, 0.4955, 0.0625, 0.4955, 0.125, 0.4955, 0.125, 0.4955, 0.0625, 0.4955, 0.0625, 0.4955, 0.125, 0.5, 0.0625, 0.4955, 0.0625, 0.4955, 0.0625, 0.5, 0.0625, 0.4955, 0.0625, 0.5, 0.0625, 0.5, 0.0625, 0.4955, 0.0625, 0.4955, 0.0625, 0.5, 0.0625, 0.5, 0.0625, 0.4955, 0.0625, 0.4955, 0.125, 0.4955, 0.0625, 0.4955, 0.0625, 0.4955, 0.125, 0.5, 0.0625, 0.4955, 0.0625, 0.4955, 0.0625, 0.5, 0.0625, 0.4955, 0.125, 0.4955, 0.0625, 0.4955, 0.0625, 0.4955, 0.125, 0.5, 0.0625, 0.4955, 0.0625, 0.4955, 0.0625, 0.5, 0.0625, 0.4955, 0.0625, 0.4955, 0.125, 0.4955, 0.125, 0.4955, 0.0625, 0.5, 0.0625, 0.4955, 0.0625, 0.4955, 0.0625, 0.5, 0.0625, 0.4955, 0.0625, 0.5, 0.0625, 0.5, 0.0625, 0.4955, 0.0625, 0.4955, 0.0625, 0.4955, 0.125, 0.4955, 0.125, 0.4955, 0.0625, 0.5, 0.0625, 0.4955, 0.0625, 0.4955, 0.0625, 0.5, 0.0625, 0.4955, 0.0625, 0.4955, 0.125, 0.4955, 0.125, 0.4955, 0.0625, 0.4955, 0.0625, 0.4955, 0.125, 0.5, 0.125, 0.5, 0.0625, 0.4955, 0.0625, 0.5, 0.0625, 0.5, 0.125, 0.4955, 0.125, 0.4955, 0.0625, 0.5, 0.0625, 0.5, 0.125, 0.4955, 0.125, 0.4955, 0.0625, 0.4955, 0.125, 0.5, 0.125, 0.5, 0.0625, 0.4955, 0.125, 0.4955, 0.0625, 0.4955, 0.0625, 0.4955, 0.125, 0.4955, 0.0625, 0.5, 0.0625, 0.5, 0.0625, 0.4955, 0.0625, 0.4955, 0.0625, 0.5, 0.0625, 0.5, 0.0625, 0.4955, 0.0625, 0.4955, 0.0625, 0.4955, 0.125, 0.4955, 0.125, 0.4955, 0.0625])
me_cube_001.use_remesh_fix_poles = True
me_cube_001.use_remesh_preserve_attributes = False
me_cube_001.update()
me_cube = bpy.data.meshes.new('Cube')
me_cube.from_pydata([(-1.0, -1.0, -1.0), (-1.0, -1.0, 1.0), (-1.0, 1.0, -1.0), (-1.0, 1.0, 1.0), (1.0, -1.0, -1.0), (1.0, -1.0, 1.0), (1.0, 1.0, -1.0), (1.0, 1.0, 1.0)], [], [(0, 1, 3, 2), (2, 3, 7, 6), (6, 7, 5, 4), (4, 5, 1, 0), (2, 6, 4, 0), (7, 3, 1, 5)])
_uv = me_cube.uv_layers.new(name='UVMap')
_uv.uv.foreach_set('vector', [0.375, 0.0, 0.625, 0.0, 0.625, 0.25, 0.375, 0.25, 0.375, 0.25, 0.625, 0.25, 0.625, 0.5, 0.375, 0.5, 0.375, 0.5, 0.625, 0.5, 0.625, 0.75, 0.375, 0.75, 0.375, 0.75, 0.625, 0.75, 0.625, 1.0, 0.375, 1.0, 0.125, 0.5, 0.375, 0.5, 0.375, 0.75, 0.125, 0.75, 0.625, 0.5, 0.875, 0.5, 0.875, 0.75, 0.625, 0.75])
me_cube.use_remesh_fix_poles = True
me_cube.use_remesh_preserve_attributes = False
me_cube.update()
me_cube_002 = bpy.data.meshes.new('Cube.002')
me_cube_002.from_pydata([(-0.8783, -1.298, -0.05084), (-0.8374, -1.298, -0.08239), (-0.8728, -1.298, -0.06661), (-0.8578, -1.298, -0.07816), (-0.8374, -1.298, 0.08239), (-0.8783, -1.298, 0.05084), (-0.8578, -1.298, 0.07816), (-0.8728, -1.298, 0.06661), (-0.7056, -1.298, -0.08239), (-0.6647, -1.298, -0.05084), (-0.6851, -1.298, -0.07816), (-0.6702, -1.298, -0.06661), (-0.6647, -1.298, 0.05084), (-0.7056, -1.298, 0.08239), (-0.6702, -1.298, 0.06661), (-0.6851, -1.298, 0.07816), (-0.7896, -1.782, -0.01464), (-0.7952, -1.782, -0.01389), (-0.7993, -1.782, -0.01184), (-0.8009, -1.782, -0.009032), (-0.7952, -1.782, 0.01389), (-0.7896, -1.782, 0.01464), (-0.7993, -1.782, 0.01184), (-0.8009, -1.782, 0.009032), (-0.7477, -1.782, -0.01389), (-0.7534, -1.782, -0.01464), (-0.7436, -1.782, -0.01184), (-0.7421, -1.782, -0.009032), (-0.7534, -1.782, 0.01464), (-0.7477, -1.782, 0.01389), (-0.7436, -1.782, 0.01184), (-0.7421, -1.782, 0.009032), (-0.7896, -3.235, -0.01464), (-0.7952, -3.235, -0.01389), (-0.7993, -3.235, -0.01184), (-0.8009, -3.235, -0.009032), (-0.7952, -3.235, 0.01389), (-0.7896, -3.235, 0.01464), (-0.7993, -3.235, 0.01184), (-0.8009, -3.235, 0.009032), (-0.7477, -3.235, -0.01389), (-0.7534, -3.235, -0.01464), (-0.7436, -3.235, -0.01184), (-0.7421, -3.235, -0.009032), (-0.7534, -3.235, 0.01464), (-0.7477, -3.235, 0.01389), (-0.7436, -3.235, 0.01184), (-0.7421, -3.235, 0.009032), (-0.7776, -3.77, -0.01464), (-0.7824, -3.821, -0.01389), (-0.7858, -3.858, -0.01184), (-0.7871, -3.872, -0.009032), (-0.7824, -3.821, 0.01389), (-0.7776, -3.77, 0.01464), (-0.7858, -3.858, 0.01184), (-0.7871, -3.872, 0.009032), (-0.7425, -3.392, -0.01389), (-0.7472, -3.443, -0.01464), (-0.739, -3.355, -0.01184), (-0.7378, -3.342, -0.009032), (-0.7472, -3.443, 0.01464), (-0.7425, -3.392, 0.01389), (-0.739, -3.355, 0.01184), (-0.7378, -3.342, 0.009032), (-0.7512, -4.095, -0.01464), (-0.7535, -4.18, -0.01389), (-0.7551, -4.243, -0.01184), (-0.7557, -4.266, -0.009032), (-0.7535, -4.18, 0.01389), (-0.7512, -4.095, 0.01464), (-0.7551, -4.243, 0.01184), (-0.7557, -4.266, 0.009032), (-0.7344, -3.458, -0.01389), (-0.7366, -3.544, -0.01464), (-0.7327, -3.395, -0.01184), (-0.7321, -3.372, -0.009032), (-0.7366, -3.544, 0.01464), (-0.7344, -3.458, 0.01389), (-0.7327, -3.395, 0.01184), (-0.7321, -3.372, 0.009032), (-0.7271, -4.181, -0.01464), (-0.7272, -4.275, -0.01389), (-0.7273, -4.343, -0.01184), (-0.7274, -4.368, -0.009032), (-0.7272, -4.275, 0.01389), (-0.7271, -4.181, 0.01464), (-0.7273, -4.343, 0.01184), (-0.7274, -4.368, 0.009032), (-0.7261, -3.486, -0.01389), (-0.7262, -3.58, -0.01464), (-0.726, -3.418, -0.01184), (-0.7259, -3.393, -0.009032), (-0.7262, -3.58, 0.01464), (-0.7261, -3.486, 0.01389), (-0.726, -3.418, 0.01184), (-0.7259, -3.393, 0.009032), (-0.3782, -4.088, -0.01036), (-0.3776, -4.154, -0.009832), (-0.3776, -4.202, -0.008379), (-0.3781, -4.22, -0.006394), (-0.3776, -4.154, 0.009832), (-0.3782, -4.088, 0.01036), (-0.3776, -4.202, 0.008379), (-0.3781, -4.22, 0.006394), (-0.3791, -3.596, -0.009832), (-0.3793, -3.662, -0.01036), (-0.3794, -3.547, -0.008379), (-0.38, -3.53, -0.006394), (-0.3793, -3.662, 0.01036), (-0.3791, -3.596, 0.009832), (-0.3794, -3.547, 0.008379), (-0.38, -3.53, 0.006394), (-0.8374, 0.0, -0.08239), (-0.8578, 0.0, -0.07816), (-0.8728, 0.0, -0.06661), (-0.8783, 0.0, -0.05084), (-0.8374, 0.0, 0.08239), (-0.8578, 0.0, 0.07816), (-0.8728, 0.0, 0.06661), (-0.8783, 0.0, 0.05084), (-0.7056, 0.0, -0.08239), (-0.6851, 0.0, -0.07816), (-0.6702, 0.0, -0.06661), (-0.6647, 0.0, -0.05084), (-0.7056, 0.0, 0.08239), (-0.6851, 0.0, 0.07816), (-0.6702, 0.0, 0.06661), (-0.6647, 0.0, 0.05084), (-0.8783, 1.298, -0.05084), (-0.8374, 1.298, -0.08239), (-0.8728, 1.298, -0.06661), (-0.8578, 1.298, -0.07816), (-0.8374, 1.298, 0.08239), (-0.8783, 1.298, 0.05084), (-0.8578, 1.298, 0.07816), (-0.8728, 1.298, 0.06661), (-0.7056, 1.298, -0.08239), (-0.6647, 1.298, -0.05084), (-0.6851, 1.298, -0.07816), (-0.6702, 1.298, -0.06661), (-0.6647, 1.298, 0.05084), (-0.7056, 1.298, 0.08239), (-0.6702, 1.298, 0.06661), (-0.6851, 1.298, 0.07816), (-0.7896, 1.782, -0.01464), (-0.7952, 1.782, -0.01389), (-0.7993, 1.782, -0.01184), (-0.8009, 1.782, -0.009032), (-0.7952, 1.782, 0.01389), (-0.7896, 1.782, 0.01464), (-0.7993, 1.782, 0.01184), (-0.8009, 1.782, 0.009032), (-0.7477, 1.782, -0.01389), (-0.7534, 1.782, -0.01464), (-0.7436, 1.782, -0.01184), (-0.7421, 1.782, -0.009032), (-0.7534, 1.782, 0.01464), (-0.7477, 1.782, 0.01389), (-0.7436, 1.782, 0.01184), (-0.7421, 1.782, 0.009032), (-0.7896, 3.235, -0.01464), (-0.7952, 3.235, -0.01389), (-0.7993, 3.235, -0.01184), (-0.8009, 3.235, -0.009032), (-0.7952, 3.235, 0.01389), (-0.7896, 3.235, 0.01464), (-0.7993, 3.235, 0.01184), (-0.8009, 3.235, 0.009032), (-0.7477, 3.235, -0.01389), (-0.7534, 3.235, -0.01464), (-0.7436, 3.235, -0.01184), (-0.7421, 3.235, -0.009032), (-0.7534, 3.235, 0.01464), (-0.7477, 3.235, 0.01389), (-0.7436, 3.235, 0.01184), (-0.7421, 3.235, 0.009032), (-0.7776, 3.77, -0.01464), (-0.7824, 3.821, -0.01389), (-0.7858, 3.858, -0.01184), (-0.7871, 3.872, -0.009032), (-0.7824, 3.821, 0.01389), (-0.7776, 3.77, 0.01464), (-0.7858, 3.858, 0.01184), (-0.7871, 3.872, 0.009032), (-0.7425, 3.392, -0.01389), (-0.7472, 3.443, -0.01464), (-0.739, 3.355, -0.01184), (-0.7378, 3.342, -0.009032), (-0.7472, 3.443, 0.01464), (-0.7425, 3.392, 0.01389), (-0.739, 3.355, 0.01184), (-0.7378, 3.342, 0.009032), (-0.7512, 4.095, -0.01464), (-0.7535, 4.18, -0.01389), (-0.7551, 4.243, -0.01184), (-0.7557, 4.266, -0.009032), (-0.7535, 4.18, 0.01389), (-0.7512, 4.095, 0.01464), (-0.7551, 4.243, 0.01184), (-0.7557, 4.266, 0.009032), (-0.7344, 3.458, -0.01389), (-0.7366, 3.544, -0.01464), (-0.7327, 3.395, -0.01184), (-0.7321, 3.372, -0.009032), (-0.7366, 3.544, 0.01464), (-0.7344, 3.458, 0.01389), (-0.7327, 3.395, 0.01184), (-0.7321, 3.372, 0.009032), (-0.7271, 4.181, -0.01464), (-0.7272, 4.275, -0.01389), (-0.7273, 4.343, -0.01184), (-0.7274, 4.368, -0.009032), (-0.7272, 4.275, 0.01389), (-0.7271, 4.181, 0.01464), (-0.7215, -1.718, -0.05981), (-0.7374, -1.782, -0.03722), (-0.8055, -1.782, -0.03722), (-0.8215, -1.718, -0.05981), (-0.6905, -1.718, -0.0369), (-0.7163, -1.782, -0.02297), (-0.7191, -1.782, -0.03009), (-0.6946, -1.718, -0.04835), (-0.8525, -1.718, -0.0369), (-0.8267, -1.782, -0.02297), (-0.8267, -1.782, 0.02297), (-0.8525, -1.718, 0.0369), (-0.837, -1.718, -0.05674), (-0.8161, -1.782, -0.03531), (-0.8238, -1.782, -0.03009), (-0.8483, -1.718, -0.04835), (-0.706, -1.718, -0.05674), (-0.7269, -1.782, -0.03531), (-0.706, -1.718, 0.05674), (-0.7269, -1.782, 0.03531), (-0.7191, -1.782, 0.03009), (-0.6946, -1.718, 0.04835), (-0.8483, -1.718, 0.04835), (-0.8238, -1.782, 0.03009), (-0.8161, -1.782, 0.03531), (-0.837, -1.718, 0.05674), (-0.6905, -1.718, 0.0369), (-0.7163, -1.782, 0.02297), (-0.8215, -1.718, 0.05981), (-0.8055, -1.782, 0.03722), (-0.7374, -1.782, 0.03722), (-0.7215, -1.718, 0.05981), (-0.7515, -1.782, -0.01982), (-0.7392, -1.782, -0.01223), (-0.8038, -1.782, -0.01223), (-0.7976, -1.782, -0.01881), (-0.7454, -1.782, -0.01881), (-0.7454, -1.782, 0.01881), (-0.8021, -1.782, 0.01603), (-0.7392, -1.782, 0.01223), (-0.7914, -1.782, 0.01982), (-0.7914, -1.782, -0.01982), (-0.7408, -1.782, -0.01603), (-0.8038, -1.782, 0.01223), (-0.8021, -1.782, -0.01603), (-0.7408, -1.782, 0.01603), (-0.7976, -1.782, 0.01881), (-0.7515, -1.782, 0.01982), (-0.7273, 4.343, 0.01184), (-0.7274, 4.368, 0.009032), (-0.7261, 3.486, -0.01389), (-0.7262, 3.58, -0.01464), (-0.726, 3.418, -0.01184), (-0.7259, 3.393, -0.009032), (-0.7262, 3.58, 0.01464), (-0.7261, 3.486, 0.01389), (-0.726, 3.418, 0.01184), (-0.7259, 3.393, 0.009032), (-0.3782, 4.088, -0.01036), (-0.3776, 4.154, -0.009832), (-0.3776, 4.202, -0.008379), (-0.3781, 4.22, -0.006394), (-0.3776, 4.154, 0.009832), (-0.3782, 4.088, 0.01036), (-0.3776, 4.202, 0.008379), (-0.3781, 4.22, 0.006394), (-0.3791, 3.596, -0.009832), (-0.3793, 3.662, -0.01036), (-0.3794, 3.547, -0.008379), (-0.38, 3.53, -0.006394), (-0.3793, 3.662, 0.01036), (-0.3791, 3.596, 0.009832), (-0.3794, 3.547, 0.008379), (-0.38, 3.53, 0.006394), (-0.4074, -4.363, 0.009032), (-0.4069, -4.338, 0.01184), (-0.4074, -4.363, -0.009032), (-0.4081, -3.481, -0.01389), (-0.4084, -3.575, -0.01464), (-0.4089, -3.388, 0.009032), (-0.4089, -3.388, -0.009032), (-0.4083, -3.413, -0.01184), (-0.4074, -4.176, -0.01464), (-0.4069, -4.27, -0.01389), (-0.4074, -4.176, 0.01464), (-0.4084, -3.575, 0.01464), (-0.4069, -4.338, -0.01184), (-0.4081, -3.481, 0.01389), (-0.4083, -3.413, 0.01184), (-0.4069, -4.27, 0.01389), (-0.3698, -3.949, -0.004114), (-0.3698, -3.976, -0.003903), (-0.3697, -3.995, -0.003326), (-0.3697, -4.002, -0.002538), (-0.3698, -3.976, 0.003903), (-0.3698, -3.949, 0.004114), (-0.3697, -3.995, 0.003326), (-0.3697, -4.002, 0.002538), (-0.3704, -3.754, -0.003903), (-0.3703, -3.78, -0.004114), (-0.3704, -3.735, -0.003326), (-0.3704, -3.728, -0.002538), (-0.3703, -3.78, 0.004114), (-0.3704, -3.754, 0.003903), (-0.3704, -3.735, 0.003326), (-0.3704, -3.728, 0.002538), (-0.7215, 1.718, -0.05981), (-0.7374, 1.782, -0.03722), (-0.8055, 1.782, -0.03722), (-0.8215, 1.718, -0.05981), (-0.6905, 1.718, -0.0369), (-0.7163, 1.782, -0.02297), (-0.7191, 1.782, -0.03009), (-0.6946, 1.718, -0.04835), (-0.8525, 1.718, -0.0369), (-0.8267, 1.782, -0.02297), (-0.8267, 1.782, 0.02297), (-0.8525, 1.718, 0.0369), (-0.837, 1.718, -0.05674), (-0.8161, 1.782, -0.03531), (-0.8238, 1.782, -0.03009), (-0.8483, 1.718, -0.04835), (-0.706, 1.718, -0.05674), (-0.7269, 1.782, -0.03531), (-0.706, 1.718, 0.05674), (-0.7269, 1.782, 0.03531), (-0.7191, 1.782, 0.03009), (-0.6946, 1.718, 0.04835), (-0.8483, 1.718, 0.04835), (-0.8238, 1.782, 0.03009), (-0.8161, 1.782, 0.03531), (-0.837, 1.718, 0.05674), (-0.6905, 1.718, 0.0369), (-0.7163, 1.782, 0.02297), (-0.8215, 1.718, 0.05981), (-0.8055, 1.782, 0.03722), (-0.7374, 1.782, 0.03722), (-0.7215, 1.718, 0.05981), (-0.7515, 1.782, -0.01982), (-0.7392, 1.782, -0.01223), (-0.8038, 1.782, -0.01223), (-0.7976, 1.782, -0.01881), (-0.7454, 1.782, -0.01881), (-0.7454, 1.782, 0.01881), (-0.8021, 1.782, 0.01603), (-0.7392, 1.782, 0.01223), (-0.7914, 1.782, 0.01982), (-0.7914, 1.782, -0.01982), (-0.7408, 1.782, -0.01603), (-0.8038, 1.782, 0.01223), (-0.8021, 1.782, -0.01603), (-0.7408, 1.782, 0.01603), (-0.7976, 1.782, 0.01881), (-0.7515, 1.782, 0.01982), (-0.4074, 4.363, 0.009032), (-0.4069, 4.338, 0.01184), (-0.4074, 4.363, -0.009032), (-0.4081, 3.481, -0.01389), (-0.4084, 3.575, -0.01464), (-0.4089, 3.388, 0.009032), (-0.4089, 3.388, -0.009032), (-0.4083, 3.413, -0.01184), (-0.4074, 4.176, -0.01464), (-0.4069, 4.27, -0.01389), (-0.4074, 4.176, 0.01464), (-0.4084, 3.575, 0.01464), (-0.4069, 4.338, -0.01184), (-0.4081, 3.481, 0.01389), (-0.4083, 3.413, 0.01184), (-0.4069, 4.27, 0.01389), (-0.3698, 3.949, -0.004114), (-0.3698, 3.976, -0.003903), (-0.3697, 3.995, -0.003326), (-0.3697, 4.002, -0.002538), (-0.3698, 3.976, 0.003903), (-0.3698, 3.949, 0.004114), (-0.3697, 3.995, 0.003326), (-0.3697, 4.002, 0.002538), (-0.3704, 3.754, -0.003903), (-0.3703, 3.78, -0.004114), (-0.3704, 3.735, -0.003326), (-0.3704, 3.728, -0.002538), (-0.3703, 3.78, 0.004114), (-0.3704, 3.754, 0.003903), (-0.3704, 3.735, 0.003326), (-0.3704, 3.728, 0.002538)], [], [(255, 246, 25, 16), (123, 127, 12, 9), (124, 116, 4, 13), (203, 267, 271, 207), (197, 213, 212, 196), (112, 1, 3, 113), (113, 3, 2, 114), (114, 2, 0, 115), (113, 114, 130, 131), (283, 395, 399, 287), (206, 270, 269, 205), (128, 115, 119, 133), (332, 333, 322, 323), (124, 13, 15, 125), (125, 15, 14, 126), (126, 14, 12, 127), (112, 120, 8, 1), (21, 20, 36, 37), (256, 247, 27, 26), (257, 248, 19, 23), (258, 249, 17, 18), (246, 250, 24, 25), (259, 251, 29, 30), (260, 252, 22, 20), (247, 253, 31, 27), (261, 254, 21, 28), (248, 258, 18, 19), (253, 259, 30, 31), (250, 256, 26, 24), (249, 255, 16, 17), (252, 257, 23, 22), (251, 261, 28, 29), (254, 260, 20, 21), (42, 43, 59, 58), (31, 30, 46, 47), (20, 22, 38, 36), (16, 25, 41, 32), (22, 23, 39, 38), (23, 19, 35, 39), (25, 24, 40, 41), (27, 31, 47, 43), (24, 26, 42, 40), (17, 16, 32, 33), (28, 21, 37, 44), (26, 27, 43, 42), (18, 17, 33, 34), (29, 28, 44, 45), (19, 18, 34, 35), (30, 29, 45, 46), (55, 51, 67, 71), (34, 33, 49, 50), (45, 44, 60, 61), (35, 34, 50, 51), (46, 45, 61, 62), (37, 36, 52, 53), (47, 46, 62, 63), (36, 38, 54, 52), (32, 41, 57, 48), (38, 39, 55, 54), (39, 35, 51, 55), (41, 40, 56, 57), (43, 47, 63, 59), (40, 42, 58, 56), (33, 32, 48, 49), (44, 37, 53, 60), (65, 64, 80, 81), (57, 56, 72, 73), (59, 63, 79, 75), (56, 58, 74, 72), (49, 48, 64, 65), (60, 53, 69, 76), (58, 59, 75, 74), (50, 49, 65, 66), (61, 60, 76, 77), (51, 50, 66, 67), (62, 61, 77, 78), (53, 52, 68, 69), (63, 62, 78, 79), (52, 54, 70, 68), (48, 57, 73, 64), (54, 55, 71, 70), (289, 288, 103, 102), (76, 69, 85, 92), (74, 75, 91, 90), (66, 65, 81, 82), (77, 76, 92, 93), (67, 66, 82, 83), (78, 77, 93, 94), (69, 68, 84, 85), (79, 78, 94, 95), (68, 70, 86, 84), (64, 73, 89, 80), (70, 71, 87, 86), (71, 67, 83, 87), (73, 72, 88, 89), (75, 79, 95, 91), (72, 74, 90, 88), (96, 105, 313, 304), (288, 290, 99, 103), (292, 291, 104, 105), (294, 293, 111, 107), (291, 295, 106, 104), (297, 296, 96, 97), (299, 298, 101, 108), (295, 294, 107, 106), (300, 297, 97, 98), (301, 299, 108, 109), (290, 300, 98, 99), (302, 301, 109, 110), (298, 303, 100, 101), (293, 302, 110, 111), (303, 289, 102, 100), (296, 292, 105, 96), (264, 371, 375, 266), (383, 276, 278, 369), (112, 113, 131, 129), (211, 370, 380, 210), (11, 122, 123, 9), (10, 121, 122, 11), (8, 120, 121, 10), (7, 118, 119, 5), (6, 117, 118, 7), (146, 162, 161, 145), (4, 116, 117, 6), (0, 5, 119, 115), (202, 266, 267, 203), (350, 367, 360, 349), (340, 365, 357, 339), (267, 374, 373, 271), (377, 273, 272, 376), (342, 343, 330, 331), (269, 381, 379, 268), (199, 263, 211, 195), (126, 127, 140, 142), (136, 138, 121, 120), (362, 154, 155, 353), (345, 344, 343, 342), (363, 151, 147, 354), (177, 193, 192, 176), (341, 340, 339, 338), (354, 147, 146, 364), (324, 325, 347, 346), (380, 274, 273, 377), (166, 182, 183, 167), (351, 350, 349, 348), (358, 150, 151, 363), (335, 334, 333, 332), (346, 347, 340, 341), (359, 159, 158, 365), (170, 186, 187, 171), (348, 349, 344, 345), (183, 199, 195, 179), (320, 321, 337, 336), (136, 320, 336, 138), (365, 158, 157, 357), (148, 164, 166, 150), (171, 187, 191, 175), (367, 156, 149, 360), (151, 167, 163, 147), (132, 348, 345, 134), (157, 173, 172, 156), (147, 163, 162, 146), (356, 152, 154, 362), (352, 153, 152, 356), (133, 331, 328, 128), (336, 337, 326, 327), (155, 171, 175, 159), (144, 160, 169, 153), (153, 169, 168, 152), (355, 145, 144, 361), (165, 181, 180, 164), (159, 175, 174, 158), (327, 326, 325, 324), (162, 178, 177, 161), (161, 177, 176, 160), (182, 198, 199, 183), (164, 180, 182, 166), (360, 149, 148, 366), (179, 195, 194, 178), (174, 190, 189, 173), (152, 168, 170, 154), (366, 148, 150, 358), (187, 203, 207, 191), (158, 174, 173, 157), (357, 157, 156, 367), (173, 189, 188, 172), (185, 201, 200, 184), (184, 200, 202, 186), (204, 268, 213, 197), (154, 170, 171, 155), (369, 278, 279, 368), (176, 192, 201, 185), (349, 360, 366, 344), (168, 184, 186, 170), (188, 204, 197, 181), (145, 161, 160, 144), (150, 166, 167, 151), (156, 172, 165, 149), (172, 188, 181, 165), (193, 209, 208, 192), (167, 183, 179, 163), (163, 179, 178, 162), (149, 165, 164, 148), (321, 352, 356, 337), (169, 185, 184, 168), (132, 134, 117, 116), (160, 176, 185, 169), (190, 206, 205, 189), (364, 146, 145, 355), (328, 329, 334, 335), (330, 363, 354, 329), (141, 351, 348, 132), (175, 191, 190, 174), (143, 338, 351, 141), (191, 207, 206, 190), (112, 129, 136, 120), (186, 202, 203, 187), (180, 196, 198, 182), (130, 335, 332, 131), (134, 345, 342, 135), (331, 330, 329, 328), (371, 280, 282, 375), (378, 277, 276, 383), (131, 332, 323, 129), (140, 346, 341, 142), (4, 6, 239, 242), (242, 239, 238, 243), (15, 13, 245, 232), (232, 245, 244, 233), (7, 5, 225, 236), (236, 225, 224, 237), (3, 1, 217, 226), (226, 217, 216, 227), (10, 11, 221, 230), (230, 221, 220, 231), (12, 14, 235, 240), (240, 235, 234, 241), (0, 2, 229, 222), (222, 229, 228, 223), (13, 4, 242, 245), (245, 242, 243, 244), (9, 12, 240, 218), (218, 240, 241, 219), (6, 7, 236, 239), (239, 236, 237, 238), (14, 15, 232, 235), (235, 232, 233, 234), (8, 10, 230, 214), (214, 230, 231, 215), (2, 3, 226, 229), (229, 226, 227, 228), (5, 0, 222, 225), (225, 222, 223, 224), (11, 9, 218, 221), (221, 218, 219, 220), (1, 8, 214, 217), (217, 214, 215, 216), (124, 141, 132, 116), (125, 126, 142, 143), (322, 361, 352, 321), (208, 376, 372, 265), (272, 384, 393, 281), (124, 125, 143, 141), (353, 155, 159, 359), (114, 115, 128, 130), (135, 133, 119, 118), (138, 139, 122, 121), (372, 281, 280, 371), (379, 284, 277, 378), (370, 275, 274, 380), (361, 144, 153, 352), (325, 353, 359, 347), (213, 378, 383, 212), (375, 282, 283, 374), (376, 272, 281, 372), (192, 208, 265, 201), (200, 264, 266, 202), (198, 262, 263, 199), (123, 137, 140, 127), (201, 265, 264, 200), (139, 137, 123, 122), (373, 287, 286, 382), (194, 210, 209, 193), (181, 197, 196, 180), (189, 205, 204, 188), (333, 355, 361, 322), (339, 357, 367, 350), (178, 194, 193, 177), (243, 238, 260, 254), (233, 244, 261, 251), (237, 224, 257, 252), (227, 216, 255, 249), (231, 220, 256, 250), (241, 234, 259, 253), (223, 228, 258, 248), (244, 243, 254, 261), (219, 241, 253, 247), (238, 237, 252, 260), (234, 233, 251, 259), (215, 231, 250, 246), (228, 227, 249, 258), (224, 223, 248, 257), (220, 219, 247, 256), (216, 215, 246, 255), (142, 341, 338, 143), (138, 336, 327, 139), (195, 211, 210, 194), (368, 279, 275, 370), (196, 212, 262, 198), (137, 324, 346, 140), (128, 328, 335, 130), (338, 339, 350, 351), (381, 285, 284, 379), (134, 135, 118, 117), (139, 327, 324, 137), (382, 286, 285, 381), (135, 342, 331, 133), (205, 269, 268, 204), (207, 271, 270, 206), (374, 283, 287, 373), (80, 89, 292, 296), (84, 86, 289, 303), (95, 94, 302, 293), (85, 84, 303, 298), (94, 93, 301, 302), (83, 82, 300, 290), (93, 92, 299, 301), (82, 81, 297, 300), (90, 91, 294, 295), (92, 85, 298, 299), (81, 80, 296, 297), (88, 90, 295, 291), (91, 95, 293, 294), (89, 88, 291, 292), (87, 83, 290, 288), (86, 87, 288, 289), (313, 312, 314, 315, 319, 318, 317, 316, 309, 308, 310, 311, 307, 306, 305, 304), (102, 103, 311, 310), (103, 99, 307, 311), (105, 104, 312, 313), (107, 111, 319, 315), (104, 106, 314, 312), (97, 96, 304, 305), (108, 101, 309, 316), (106, 107, 315, 314), (98, 97, 305, 306), (109, 108, 316, 317), (99, 98, 306, 307), (110, 109, 317, 318), (101, 100, 308, 309), (111, 110, 318, 319), (100, 102, 310, 308), (344, 366, 358, 343), (268, 379, 378, 213), (210, 380, 377, 209), (209, 377, 376, 208), (266, 375, 374, 267), (212, 383, 369, 262), (270, 382, 381, 269), (271, 373, 382, 270), (347, 359, 365, 340), (326, 362, 353, 325), (334, 364, 355, 333), (329, 354, 364, 334), (337, 356, 362, 326), (343, 358, 363, 330), (323, 322, 321, 320), (129, 323, 320, 136), (286, 398, 397, 285), (281, 393, 392, 280), (279, 391, 387, 275), (280, 392, 394, 282), (275, 387, 386, 274), (273, 385, 384, 272), (265, 372, 371, 264), (282, 394, 395, 283), (284, 396, 389, 277), (263, 368, 370, 211), (274, 386, 385, 273), (262, 369, 368, 263), (285, 397, 396, 284), (393, 384, 385, 386, 387, 391, 390, 388, 389, 396, 397, 398, 399, 395, 394, 392), (277, 389, 388, 276), (278, 390, 391, 279), (287, 399, 398, 286), (276, 388, 390, 278)])
me_cube_002.polygons.foreach_set('use_smooth', [True] * 386)
_uv = me_cube_002.uv_layers.new(name='UVMap')
_uv.uv.foreach_set('vector', [0.1729, 0.75, 0.3271, 0.75, 0.3271, 0.75, 0.1729, 0.75, 0.4229, 0.5366, 0.5771, 0.5366, 0.5771, 0.75, 0.4229, 0.75, 0.6729, 0.5366, 0.8271, 0.5366, 0.8271, 0.75, 0.6729, 0.75, 0.4229, 0.75, 0.4229, 0.75, 0.5771, 0.75, 0.5771, 0.75, 0.8271, 0.75, 0.8271, 0.75, 0.8511, 0.75, 0.8511, 0.75, 0.1729, 0.5366, 0.1729, 0.75, 0.1489, 0.75, 0.1489, 0.5366, 0.1489, 0.5366, 0.1489, 0.75, 0.125, 0.75, 0.125, 0.5366, 0.3989, 0.2134, 0.3989, 0.0, 0.4229, 0.0, 0.4229, 0.2134, 0.1489, 0.5366, 0.125, 0.5366, 0.125, 0.75, 0.1489, 0.75, 0.4229, 0.75, 0.4229, 0.75, 0.5771, 0.75, 0.5771, 0.75, 0.6011, 0.75, 0.6011, 0.75, 0.6489, 0.75, 0.6489, 0.75, 0.4229, 0.0, 0.4229, 0.2134, 0.5771, 0.2134, 0.5771, 0.0, 0.1489, 0.75, 0.1489, 0.75, 0.1729, 0.75, 0.1729, 0.75, 0.6729, 0.5366, 0.6729, 0.75, 0.6489, 0.75, 0.6489, 0.5366, 0.6489, 0.5366, 0.6489, 0.75, 0.6011, 0.75, 0.6011, 0.5366, 0.6011, 0.5366, 0.6011, 0.75, 0.5771, 0.75, 0.5771, 0.5366, 0.1729, 0.5366, 0.3271, 0.5366, 0.3271, 0.75, 0.1729, 0.75, 0.8271, 0.75, 0.8511, 0.75, 0.8511, 0.75, 0.8271, 0.75, 0.3989, 0.75, 0.4229, 0.75, 0.4229, 0.75, 0.3989, 0.75, 0.5771, 0.0, 0.4229, 0.0, 0.4229, 0.0, 0.5771, 0.0, 0.125, 0.75, 0.1489, 0.75, 0.1489, 0.75, 0.125, 0.75, 0.3271, 0.75, 0.3511, 0.75, 0.3511, 0.75, 0.3271, 0.75, 0.6011, 0.75, 0.6489, 0.75, 0.6489, 0.75, 0.6011, 0.75, 0.625, 0.0, 0.6011, 0.0, 0.6011, 0.0, 0.625, 0.0, 0.4229, 0.75, 0.5771, 0.75, 0.5771, 0.75, 0.4229, 0.75, 0.6729, 0.75, 0.8271, 0.75, 0.8271, 0.75, 0.6729, 0.75, 0.4229, 0.0, 0.3989, 0.0, 0.3989, 0.0, 0.4229, 0.0, 0.5771, 0.75, 0.6011, 0.75, 0.6011, 0.75, 0.5771, 0.75, 0.3511, 0.75, 0.3989, 0.75, 0.3989, 0.75, 0.3511, 0.75, 0.1489, 0.75, 0.1729, 0.75, 0.1729, 0.75, 0.1489, 0.75, 0.6011, 0.0, 0.5771, 0.0, 0.5771, 0.0, 0.6011, 0.0, 0.6489, 0.75, 0.6729, 0.75, 0.6729, 0.75, 0.6489, 0.75, 0.8271, 0.75, 0.8511, 0.75, 0.8511, 0.75, 0.8271, 0.75, 0.3989, 0.75, 0.4229, 0.75, 0.4229, 0.75, 0.3989, 0.75, 0.5771, 0.75, 0.6011, 0.75, 0.6011, 0.75, 0.5771, 0.75, 0.625, 0.0, 0.6011, 0.0, 0.6011, 0.0, 0.625, 0.0, 0.1729, 0.75, 0.3271, 0.75, 0.3271, 0.75, 0.1729, 0.75, 0.6011, 0.0, 0.5771, 0.0, 0.5771, 0.0, 0.6011, 0.0, 0.5771, 0.0, 0.4229, 0.0, 0.4229, 0.0, 0.5771, 0.0, 0.3271, 0.75, 0.3511, 0.75, 0.3511, 0.75, 0.3271, 0.75, 0.4229, 0.75, 0.5771, 0.75, 0.5771, 0.75, 0.4229, 0.75, 0.3511, 0.75, 0.3989, 0.75, 0.3989, 0.75, 0.3511, 0.75, 0.1489, 0.75, 0.1729, 0.75, 0.1729, 0.75, 0.1489, 0.75, 0.6729, 0.75, 0.8271, 0.75, 0.8271, 0.75, 0.6729, 0.75, 0.3989, 0.75, 0.4229, 0.75, 0.4229, 0.75, 0.3989, 0.75, 0.125, 0.75, 0.1489, 0.75, 0.1489, 0.75, 0.125, 0.75, 0.6489, 0.75, 0.6729, 0.75, 0.6729, 0.75, 0.6489, 0.75, 0.4229, 0.0, 0.3989, 0.0, 0.3989, 0.0, 0.4229, 0.0, 0.6011, 0.75, 0.6489, 0.75, 0.6489, 0.75, 0.6011, 0.75, 0.5771, 0.0, 0.4229, 0.0, 0.4229, 0.0, 0.5771, 0.0, 0.125, 0.75, 0.1489, 0.75, 0.1489, 0.75, 0.125, 0.75, 0.6489, 0.75, 0.6729, 0.75, 0.6729, 0.75, 0.6489, 0.75, 0.4229, 0.0, 0.3989, 0.0, 0.3989, 0.0, 0.4229, 0.0, 0.6011, 0.75, 0.6489, 0.75, 0.6489, 0.75, 0.6011, 0.75, 0.8271, 0.75, 0.8511, 0.75, 0.8511, 0.75, 0.8271, 0.75, 0.5771, 0.75, 0.6011, 0.75, 0.6011, 0.75, 0.5771, 0.75, 0.625, 0.0, 0.6011, 0.0, 0.6011, 0.0, 0.625, 0.0, 0.1729, 0.75, 0.3271, 0.75, 0.3271, 0.75, 0.1729, 0.75, 0.6011, 0.0, 0.5771, 0.0, 0.5771, 0.0, 0.6011, 0.0, 0.5771, 0.0, 0.4229, 0.0, 0.4229, 0.0, 0.5771, 0.0, 0.3271, 0.75, 0.3511, 0.75, 0.3511, 0.75, 0.3271, 0.75, 0.4229, 0.75, 0.5771, 0.75, 0.5771, 0.75, 0.4229, 0.75, 0.3511, 0.75, 0.3989, 0.75, 0.3989, 0.75, 0.3511, 0.75, 0.1489, 0.75, 0.1729, 0.75, 0.1729, 0.75, 0.1489, 0.75, 0.6729, 0.75, 0.8271, 0.75, 0.8271, 0.75, 0.6729, 0.75, 0.1489, 0.75, 0.1729, 0.75, 0.1729, 0.75, 0.1489, 0.75, 0.3271, 0.75, 0.3511, 0.75, 0.3511, 0.75, 0.3271, 0.75, 0.4229, 0.75, 0.5771, 0.75, 0.5771, 0.75, 0.4229, 0.75, 0.3511, 0.75, 0.3989, 0.75, 0.3989, 0.75, 0.3511, 0.75, 0.1489, 0.75, 0.1729, 0.75, 0.1729, 0.75, 0.1489, 0.75, 0.6729, 0.75, 0.8271, 0.75, 0.8271, 0.75, 0.6729, 0.75, 0.3989, 0.75, 0.4229, 0.75, 0.4229, 0.75, 0.3989, 0.75, 0.125, 0.75, 0.1489, 0.75, 0.1489, 0.75, 0.125, 0.75, 0.6489, 0.75, 0.6729, 0.75, 0.6729, 0.75, 0.6489, 0.75, 0.4229, 0.0, 0.3989, 0.0, 0.3989, 0.0, 0.4229, 0.0, 0.6011, 0.75, 0.6489, 0.75, 0.6489, 0.75, 0.6011, 0.75, 0.8271, 0.75, 0.8511, 0.75, 0.8511, 0.75, 0.8271, 0.75, 0.5771, 0.75, 0.6011, 0.75, 0.6011, 0.75, 0.5771, 0.75, 0.625, 0.0, 0.6011, 0.0, 0.6011, 0.0, 0.625, 0.0, 0.1729, 0.75, 0.3271, 0.75, 0.3271, 0.75, 0.1729, 0.75, 0.6011, 0.0, 0.5771, 0.0, 0.5771, 0.0, 0.6011, 0.0, 0.6011, 0.0, 0.5771, 0.0, 0.5771, 0.0, 0.6011, 0.0, 0.6729, 0.75, 0.8271, 0.75, 0.8271, 0.75, 0.6729, 0.75, 0.3989, 0.75, 0.4229, 0.75, 0.4229, 0.75, 0.3989, 0.75, 0.125, 0.75, 0.1489, 0.75, 0.1489, 0.75, 0.125, 0.75, 0.6489, 0.75, 0.6729, 0.75, 0.6729, 0.75, 0.6489, 0.75, 0.4229, 0.0, 0.3989, 0.0, 0.3989, 0.0, 0.4229, 0.0, 0.6011, 0.75, 0.6489, 0.75, 0.6489, 0.75, 0.6011, 0.75, 0.8271, 0.75, 0.8511, 0.75, 0.8511, 0.75, 0.8271, 0.75, 0.5771, 0.75, 0.6011, 0.75, 0.6011, 0.75, 0.5771, 0.75, 0.625, 0.0, 0.6011, 0.0, 0.6011, 0.0, 0.625, 0.0, 0.1729, 0.75, 0.3271, 0.75, 0.3271, 0.75, 0.1729, 0.75, 0.6011, 0.0, 0.5771, 0.0, 0.5771, 0.0, 0.6011, 0.0, 0.5771, 0.0, 0.4229, 0.0, 0.4229, 0.0, 0.5771, 0.0, 0.3271, 0.75, 0.3511, 0.75, 0.3511, 0.75, 0.3271, 0.75, 0.4229, 0.75, 0.5771, 0.75, 0.5771, 0.75, 0.4229, 0.75, 0.3511, 0.75, 0.3989, 0.75, 0.3989, 0.75, 0.3511, 0.75, 0.1729, 0.75, 0.3271, 0.75, 0.3271, 0.75, 0.1729, 0.75, 0.5771, 0.0, 0.4229, 0.0, 0.4229, 0.0, 0.5771, 0.0, 0.3271, 0.75, 0.3511, 0.75, 0.3511, 0.75, 0.3271, 0.75, 0.4229, 0.75, 0.5771, 0.75, 0.5771, 0.75, 0.4229, 0.75, 0.3511, 0.75, 0.3989, 0.75, 0.3989, 0.75, 0.3511, 0.75, 0.1489, 0.75, 0.1729, 0.75, 0.1729, 0.75, 0.1489, 0.75, 0.6729, 0.75, 0.8271, 0.75, 0.8271, 0.75, 0.6729, 0.75, 0.3989, 0.75, 0.4229, 0.75, 0.4229, 0.75, 0.3989, 0.75, 0.125, 0.75, 0.1489, 0.75, 0.1489, 0.75, 0.125, 0.75, 0.6489, 0.75, 0.6729, 0.75, 0.6729, 0.75, 0.6489, 0.75, 0.4229, 0.0, 0.3989, 0.0, 0.3989, 0.0, 0.4229, 0.0, 0.6011, 0.75, 0.6489, 0.75, 0.6489, 0.75, 0.6011, 0.75, 0.8271, 0.75, 0.8511, 0.75, 0.8511, 0.75, 0.8271, 0.75, 0.5771, 0.75, 0.6011, 0.75, 0.6011, 0.75, 0.5771, 0.75, 0.625, 0.0, 0.6011, 0.0, 0.6011, 0.0, 0.625, 0.0, 0.1729, 0.75, 0.3271, 0.75, 0.3271, 0.75, 0.1729, 0.75, 0.3511, 0.75, 0.3511, 0.75, 0.3989, 0.75, 0.3989, 0.75, 0.625, 0.0, 0.625, 0.0, 0.6011, 0.0, 0.6011, 0.0, 0.1729, 0.5366, 0.1489, 0.5366, 0.1489, 0.75, 0.1729, 0.75, 0.4229, 0.0, 0.4229, 0.0, 0.3989, 0.0, 0.3989, 0.0, 0.3989, 0.75, 0.3989, 0.5366, 0.4229, 0.5366, 0.4229, 0.75, 0.3511, 0.75, 0.3511, 0.5366, 0.3989, 0.5366, 0.3989, 0.75, 0.3271, 0.75, 0.3271, 0.5366, 0.3511, 0.5366, 0.3511, 0.75, 0.6011, 0.0, 0.6011, 0.2134, 0.5771, 0.2134, 0.5771, 0.0, 0.625, 0.0, 0.625, 0.2134, 0.6011, 0.2134, 0.6011, 0.0, 0.125, 0.75, 0.125, 0.75, 0.1489, 0.75, 0.1489, 0.75, 0.8271, 0.75, 0.8271, 0.5366, 0.8511, 0.5366, 0.8511, 0.75, 0.4229, 0.0, 0.5771, 0.0, 0.5771, 0.2134, 0.4229, 0.2134, 0.3989, 0.75, 0.3989, 0.75, 0.4229, 0.75, 0.4229, 0.75, 0.6729, 0.75, 0.6729, 0.75, 0.8271, 0.75, 0.8271, 0.75, 0.6011, 0.75, 0.6011, 0.75, 0.6489, 0.75, 0.6489, 0.75, 0.4229, 0.75, 0.4229, 0.75, 0.5771, 0.75, 0.5771, 0.75, 0.1489, 0.75, 0.1489, 0.75, 0.1729, 0.75, 0.1729, 0.75, 0.6011, 0.0, 0.6011, 0.0, 0.5771, 0.0, 0.5771, 0.0, 0.6489, 0.75, 0.6489, 0.75, 0.6729, 0.75, 0.6729, 0.75, 0.5771, 0.0, 0.5771, 0.0, 0.4229, 0.0, 0.4229, 0.0, 0.6011, 0.5366, 0.5771, 0.5366, 0.5771, 0.75, 0.6011, 0.75, 0.3271, 0.75, 0.3511, 0.75, 0.3511, 0.5366, 0.3271, 0.5366, 0.3989, 0.75, 0.3989, 0.75, 0.4229, 0.75, 0.4229, 0.75, 0.625, 0.0, 0.625, 0.0, 0.6011, 0.0, 0.6011, 0.0, 0.5771, 0.0, 0.5771, 0.0, 0.4229, 0.0, 0.4229, 0.0, 0.1489, 0.75, 0.1489, 0.75, 0.1729, 0.75, 0.1729, 0.75, 0.6011, 0.75, 0.6011, 0.75, 0.6489, 0.75, 0.6489, 0.75, 0.4229, 0.0, 0.4229, 0.0, 0.3989, 0.0, 0.3989, 0.0, 0.4229, 0.75, 0.4229, 0.75, 0.5771, 0.75, 0.5771, 0.75, 0.125, 0.75, 0.125, 0.75, 0.1489, 0.75, 0.1489, 0.75, 0.6011, 0.0, 0.6011, 0.0, 0.5771, 0.0, 0.5771, 0.0, 0.6729, 0.75, 0.6729, 0.75, 0.8271, 0.75, 0.8271, 0.75, 0.6011, 0.0, 0.6011, 0.0, 0.5771, 0.0, 0.5771, 0.0, 0.125, 0.75, 0.125, 0.75, 0.1489, 0.75, 0.1489, 0.75, 0.5771, 0.75, 0.5771, 0.75, 0.6011, 0.75, 0.6011, 0.75, 0.5771, 0.75, 0.5771, 0.75, 0.6011, 0.75, 0.6011, 0.75, 0.3989, 0.75, 0.3989, 0.75, 0.4229, 0.75, 0.4229, 0.75, 0.8271, 0.75, 0.8271, 0.75, 0.8511, 0.75, 0.8511, 0.75, 0.5771, 0.0, 0.5771, 0.0, 0.4229, 0.0, 0.4229, 0.0, 0.3271, 0.75, 0.3271, 0.75, 0.3511, 0.75, 0.3511, 0.75, 0.3271, 0.75, 0.3271, 0.75, 0.3511, 0.75, 0.3511, 0.75, 0.6011, 0.75, 0.6011, 0.75, 0.6489, 0.75, 0.6489, 0.75, 0.625, 0.0, 0.625, 0.0, 0.6011, 0.0, 0.6011, 0.0, 0.4229, 0.75, 0.4229, 0.75, 0.5771, 0.75, 0.5771, 0.75, 0.6729, 0.75, 0.6729, 0.75, 0.8271, 0.75, 0.8271, 0.75, 0.5771, 0.0, 0.5771, 0.0, 0.4229, 0.0, 0.4229, 0.0, 0.8271, 0.75, 0.8271, 0.75, 0.8511, 0.75, 0.8511, 0.75, 0.6489, 0.75, 0.6489, 0.75, 0.6729, 0.75, 0.6729, 0.75, 0.4229, 0.0, 0.4229, 0.0, 0.3989, 0.0, 0.3989, 0.0, 0.3511, 0.75, 0.3511, 0.75, 0.3989, 0.75, 0.3989, 0.75, 0.3271, 0.75, 0.3271, 0.75, 0.3511, 0.75, 0.3511, 0.75, 0.5771, 0.0, 0.5771, 0.0, 0.4229, 0.0, 0.4229, 0.0, 0.3511, 0.75, 0.3511, 0.75, 0.3989, 0.75, 0.3989, 0.75, 0.4229, 0.75, 0.4229, 0.75, 0.5771, 0.75, 0.5771, 0.75, 0.1729, 0.75, 0.1729, 0.75, 0.3271, 0.75, 0.3271, 0.75, 0.3271, 0.75, 0.3271, 0.75, 0.3511, 0.75, 0.3511, 0.75, 0.1489, 0.75, 0.1489, 0.75, 0.1729, 0.75, 0.1729, 0.75, 0.8271, 0.75, 0.8271, 0.75, 0.8511, 0.75, 0.8511, 0.75, 0.5771, 0.75, 0.5771, 0.75, 0.6011, 0.75, 0.6011, 0.75, 0.3989, 0.75, 0.3989, 0.75, 0.4229, 0.75, 0.4229, 0.75, 0.125, 0.75, 0.125, 0.75, 0.1489, 0.75, 0.1489, 0.75, 0.1489, 0.75, 0.1489, 0.75, 0.1729, 0.75, 0.1729, 0.75, 0.6011, 0.0, 0.6011, 0.0, 0.5771, 0.0, 0.5771, 0.0, 0.625, 0.0, 0.625, 0.0, 0.6011, 0.0, 0.6011, 0.0, 0.8271, 0.75, 0.8271, 0.75, 0.8511, 0.75, 0.8511, 0.75, 0.4229, 0.0, 0.4229, 0.0, 0.3989, 0.0, 0.3989, 0.0, 0.6011, 0.75, 0.6011, 0.75, 0.6489, 0.75, 0.6489, 0.75, 0.3511, 0.75, 0.3511, 0.75, 0.3989, 0.75, 0.3989, 0.75, 0.625, 0.0, 0.625, 0.0, 0.6011, 0.0, 0.6011, 0.0, 0.4229, 0.75, 0.4229, 0.75, 0.5771, 0.75, 0.5771, 0.75, 0.6011, 0.75, 0.6011, 0.75, 0.6489, 0.75, 0.6489, 0.75, 0.6489, 0.75, 0.6489, 0.75, 0.6729, 0.75, 0.6729, 0.75, 0.6489, 0.75, 0.6489, 0.75, 0.6729, 0.75, 0.6729, 0.75, 0.3271, 0.75, 0.3271, 0.75, 0.3511, 0.75, 0.3511, 0.75, 0.3511, 0.75, 0.3511, 0.75, 0.3989, 0.75, 0.3989, 0.75, 0.6729, 0.75, 0.6729, 0.75, 0.8271, 0.75, 0.8271, 0.75, 0.3989, 0.75, 0.3989, 0.75, 0.4229, 0.75, 0.4229, 0.75, 0.6011, 0.0, 0.6011, 0.0, 0.5771, 0.0, 0.5771, 0.0, 0.1729, 0.75, 0.1729, 0.75, 0.3271, 0.75, 0.3271, 0.75, 0.8271, 0.75, 0.8271, 0.75, 0.8511, 0.75, 0.8511, 0.75, 0.3511, 0.75, 0.3511, 0.75, 0.3989, 0.75, 0.3989, 0.75, 0.6729, 0.75, 0.6729, 0.75, 0.8271, 0.75, 0.8271, 0.75, 0.1489, 0.75, 0.1489, 0.75, 0.1729, 0.75, 0.1729, 0.75, 0.6011, 0.0, 0.6011, 0.0, 0.5771, 0.0, 0.5771, 0.0, 0.6729, 0.75, 0.6729, 0.75, 0.8271, 0.75, 0.8271, 0.75, 0.6729, 0.75, 0.6729, 0.75, 0.8271, 0.75, 0.8271, 0.75, 0.1489, 0.75, 0.1489, 0.75, 0.1729, 0.75, 0.1729, 0.75, 0.5771, 0.0, 0.5771, 0.0, 0.4229, 0.0, 0.4229, 0.0, 0.4229, 0.0, 0.4229, 0.0, 0.3989, 0.0, 0.3989, 0.0, 0.8271, 0.75, 0.8271, 0.75, 0.8511, 0.75, 0.8511, 0.75, 0.3271, 0.75, 0.3271, 0.75, 0.3511, 0.75, 0.3511, 0.75, 0.3271, 0.75, 0.3271, 0.75, 0.3511, 0.75, 0.3511, 0.75, 0.8271, 0.75, 0.8511, 0.75, 0.8511, 0.5366, 0.8271, 0.5366, 0.1729, 0.75, 0.1729, 0.75, 0.3271, 0.75, 0.3271, 0.75, 0.6011, 0.75, 0.6011, 0.75, 0.6489, 0.75, 0.6489, 0.75, 0.125, 0.75, 0.125, 0.75, 0.1489, 0.75, 0.1489, 0.75, 0.4229, 0.0, 0.4229, 0.0, 0.3989, 0.0, 0.3989, 0.0, 0.5771, 0.0, 0.5771, 0.0, 0.4229, 0.0, 0.4229, 0.0, 0.6729, 0.75, 0.6729, 0.75, 0.8271, 0.75, 0.8271, 0.75, 0.5771, 0.75, 0.5771, 0.75, 0.6011, 0.75, 0.6011, 0.75, 0.6489, 0.75, 0.6489, 0.75, 0.6729, 0.75, 0.6729, 0.75, 0.5771, 0.75, 0.5771, 0.75, 0.6011, 0.75, 0.6011, 0.75, 0.1729, 0.5366, 0.1729, 0.75, 0.3271, 0.75, 0.3271, 0.5366, 0.3989, 0.75, 0.3989, 0.75, 0.4229, 0.75, 0.4229, 0.75, 0.625, 0.0, 0.625, 0.0, 0.6011, 0.0, 0.6011, 0.0, 0.125, 0.75, 0.125, 0.75, 0.1489, 0.75, 0.1489, 0.75, 0.625, 0.0, 0.625, 0.0, 0.6011, 0.0, 0.6011, 0.0, 0.5771, 0.0, 0.5771, 0.0, 0.4229, 0.0, 0.4229, 0.0, 0.3511, 0.75, 0.3511, 0.75, 0.3989, 0.75, 0.3989, 0.75, 0.8271, 0.75, 0.8271, 0.75, 0.8511, 0.75, 0.8511, 0.75, 0.1489, 0.75, 0.1489, 0.75, 0.1729, 0.75, 0.1729, 0.75, 0.5771, 0.75, 0.5771, 0.75, 0.6011, 0.75, 0.6011, 0.75, 0.8271, 0.75, 0.8511, 0.75, 0.8511, 0.75, 0.8271, 0.75, 0.8271, 0.75, 0.8511, 0.75, 0.8511, 0.75, 0.8271, 0.75, 0.6489, 0.75, 0.6729, 0.75, 0.6729, 0.75, 0.6489, 0.75, 0.6489, 0.75, 0.6729, 0.75, 0.6729, 0.75, 0.6489, 0.75, 0.6011, 0.0, 0.5771, 0.0, 0.5771, 0.0, 0.6011, 0.0, 0.6011, 0.0, 0.5771, 0.0, 0.5771, 0.0, 0.6011, 0.0, 0.1489, 0.75, 0.1729, 0.75, 0.1729, 0.75, 0.1489, 0.75, 0.1489, 0.75, 0.1729, 0.75, 0.1729, 0.75, 0.1489, 0.75, 0.3511, 0.75, 0.3989, 0.75, 0.3989, 0.75, 0.3511, 0.75, 0.3511, 0.75, 0.3989, 0.75, 0.3989, 0.75, 0.3511, 0.75, 0.5771, 0.75, 0.6011, 0.75, 0.6011, 0.75, 0.5771, 0.75, 0.5771, 0.75, 0.6011, 0.75, 0.6011, 0.75, 0.5771, 0.75, 0.4229, 0.0, 0.3989, 0.0, 0.3989, 0.0, 0.4229, 0.0, 0.4229, 0.0, 0.3989, 0.0, 0.3989, 0.0, 0.4229, 0.0, 0.6729, 0.75, 0.8271, 0.75, 0.8271, 0.75, 0.6729, 0.75, 0.6729, 0.75, 0.8271, 0.75, 0.8271, 0.75, 0.6729, 0.75, 0.4229, 0.75, 0.5771, 0.75, 0.5771, 0.75, 0.4229, 0.75, 0.4229, 0.75, 0.5771, 0.75, 0.5771, 0.75, 0.4229, 0.75, 0.625, 0.0, 0.6011, 0.0, 0.6011, 0.0, 0.625, 0.0, 0.625, 0.0, 0.6011, 0.0, 0.6011, 0.0, 0.625, 0.0, 0.6011, 0.75, 0.6489, 0.75, 0.6489, 0.75, 0.6011, 0.75, 0.6011, 0.75, 0.6489, 0.75, 0.6489, 0.75, 0.6011, 0.75, 0.3271, 0.75, 0.3511, 0.75, 0.3511, 0.75, 0.3271, 0.75, 0.3271, 0.75, 0.3511, 0.75, 0.3511, 0.75, 0.3271, 0.75, 0.125, 0.75, 0.1489, 0.75, 0.1489, 0.75, 0.125, 0.75, 0.125, 0.75, 0.1489, 0.75, 0.1489, 0.75, 0.125, 0.75, 0.5771, 0.0, 0.4229, 0.0, 0.4229, 0.0, 0.5771, 0.0, 0.5771, 0.0, 0.4229, 0.0, 0.4229, 0.0, 0.5771, 0.0, 0.3989, 0.75, 0.4229, 0.75, 0.4229, 0.75, 0.3989, 0.75, 0.3989, 0.75, 0.4229, 0.75, 0.4229, 0.75, 0.3989, 0.75, 0.1729, 0.75, 0.3271, 0.75, 0.3271, 0.75, 0.1729, 0.75, 0.1729, 0.75, 0.3271, 0.75, 0.3271, 0.75, 0.1729, 0.75, 0.6729, 0.5366, 0.6729, 0.75, 0.8271, 0.75, 0.8271, 0.5366, 0.6489, 0.5366, 0.6011, 0.5366, 0.6011, 0.75, 0.6489, 0.75, 0.1729, 0.75, 0.1729, 0.75, 0.3271, 0.75, 0.3271, 0.75, 0.1729, 0.75, 0.1729, 0.75, 0.3271, 0.75, 0.3271, 0.75, 0.1729, 0.75, 0.1729, 0.75, 0.3271, 0.75, 0.3271, 0.75, 0.6729, 0.5366, 0.6489, 0.5366, 0.6489, 0.75, 0.6729, 0.75, 0.4229, 0.75, 0.4229, 0.75, 0.5771, 0.75, 0.5771, 0.75, 0.3989, 0.2134, 0.4229, 0.2134, 0.4229, 0.0, 0.3989, 0.0, 0.6011, 0.0, 0.5771, 0.0, 0.5771, 0.2134, 0.6011, 0.2134, 0.3511, 0.75, 0.3989, 0.75, 0.3989, 0.5366, 0.3511, 0.5366, 0.3271, 0.75, 0.3271, 0.75, 0.3511, 0.75, 0.3511, 0.75, 0.6729, 0.75, 0.6729, 0.75, 0.8271, 0.75, 0.8271, 0.75, 0.4229, 0.0, 0.4229, 0.0, 0.3989, 0.0, 0.3989, 0.0, 0.1729, 0.75, 0.1729, 0.75, 0.3271, 0.75, 0.3271, 0.75, 0.4229, 0.75, 0.4229, 0.75, 0.5771, 0.75, 0.5771, 0.75, 0.8271, 0.75, 0.8271, 0.75, 0.8511, 0.75, 0.8511, 0.75, 0.3989, 0.75, 0.3989, 0.75, 0.4229, 0.75, 0.4229, 0.75, 0.1729, 0.75, 0.1729, 0.75, 0.3271, 0.75, 0.3271, 0.75, 0.1729, 0.75, 0.1729, 0.75, 0.3271, 0.75, 0.3271, 0.75, 0.3511, 0.75, 0.3511, 0.75, 0.3989, 0.75, 0.3989, 0.75, 0.6011, 0.0, 0.6011, 0.0, 0.5771, 0.0, 0.5771, 0.0, 0.4229, 0.5366, 0.4229, 0.75, 0.5771, 0.75, 0.5771, 0.5366, 0.3271, 0.75, 0.3271, 0.75, 0.3511, 0.75, 0.3511, 0.75, 0.3989, 0.75, 0.4229, 0.75, 0.4229, 0.5366, 0.3989, 0.5366, 0.5771, 0.75, 0.5771, 0.75, 0.6011, 0.75, 0.6011, 0.75, 0.125, 0.75, 0.125, 0.75, 0.1489, 0.75, 0.1489, 0.75, 0.8271, 0.75, 0.8271, 0.75, 0.8511, 0.75, 0.8511, 0.75, 0.6489, 0.75, 0.6489, 0.75, 0.6729, 0.75, 0.6729, 0.75, 0.1489, 0.75, 0.1489, 0.75, 0.1729, 0.75, 0.1729, 0.75, 0.6489, 0.75, 0.6489, 0.75, 0.6729, 0.75, 0.6729, 0.75, 0.125, 0.75, 0.125, 0.75, 0.1489, 0.75, 0.1489, 0.75, 0.8271, 0.75, 0.8511, 0.75, 0.8511, 0.75, 0.8271, 0.75, 0.6489, 0.75, 0.6729, 0.75, 0.6729, 0.75, 0.6489, 0.75, 0.6011, 0.0, 0.5771, 0.0, 0.5771, 0.0, 0.6011, 0.0, 0.1489, 0.75, 0.1729, 0.75, 0.1729, 0.75, 0.1489, 0.75, 0.3511, 0.75, 0.3989, 0.75, 0.3989, 0.75, 0.3511, 0.75, 0.5771, 0.75, 0.6011, 0.75, 0.6011, 0.75, 0.5771, 0.75, 0.4229, 0.0, 0.3989, 0.0, 0.3989, 0.0, 0.4229, 0.0, 0.6729, 0.75, 0.8271, 0.75, 0.8271, 0.75, 0.6729, 0.75, 0.4229, 0.75, 0.5771, 0.75, 0.5771, 0.75, 0.4229, 0.75, 0.625, 0.0, 0.6011, 0.0, 0.6011, 0.0, 0.625, 0.0, 0.6011, 0.75, 0.6489, 0.75, 0.6489, 0.75, 0.6011, 0.75, 0.3271, 0.75, 0.3511, 0.75, 0.3511, 0.75, 0.3271, 0.75, 0.125, 0.75, 0.1489, 0.75, 0.1489, 0.75, 0.125, 0.75, 0.5771, 0.0, 0.4229, 0.0, 0.4229, 0.0, 0.5771, 0.0, 0.3989, 0.75, 0.4229, 0.75, 0.4229, 0.75, 0.3989, 0.75, 0.1729, 0.75, 0.3271, 0.75, 0.3271, 0.75, 0.1729, 0.75, 0.6011, 0.75, 0.6011, 0.75, 0.6489, 0.75, 0.6489, 0.75, 0.3511, 0.75, 0.3511, 0.75, 0.3989, 0.75, 0.3989, 0.75, 0.4229, 0.0, 0.4229, 0.0, 0.3989, 0.0, 0.3989, 0.0, 0.5771, 0.0, 0.5771, 0.0, 0.4229, 0.0, 0.4229, 0.0, 0.625, 0.0, 0.625, 0.0, 0.6011, 0.0, 0.6011, 0.0, 0.4229, 0.75, 0.4229, 0.75, 0.5771, 0.75, 0.5771, 0.75, 0.4229, 0.0, 0.4229, 0.0, 0.3989, 0.0, 0.3989, 0.0, 0.6489, 0.75, 0.6489, 0.75, 0.6729, 0.75, 0.6729, 0.75, 0.6489, 0.75, 0.6489, 0.75, 0.6729, 0.75, 0.6729, 0.75, 0.625, 0.0, 0.6011, 0.0, 0.6011, 0.2134, 0.625, 0.2134, 0.3989, 0.75, 0.3989, 0.75, 0.4229, 0.75, 0.4229, 0.75, 0.6011, 0.75, 0.6011, 0.75, 0.6489, 0.75, 0.6489, 0.75, 0.6011, 0.0, 0.6011, 0.0, 0.5771, 0.0, 0.5771, 0.0, 0.6489, 0.75, 0.6489, 0.75, 0.6729, 0.75, 0.6729, 0.75, 0.5771, 0.75, 0.5771, 0.75, 0.6011, 0.75, 0.6011, 0.75, 0.4229, 0.75, 0.4229, 0.75, 0.5771, 0.75, 0.5771, 0.75, 0.1729, 0.75, 0.3271, 0.75, 0.3271, 0.75, 0.1729, 0.75, 0.625, 0.0, 0.6011, 0.0, 0.6011, 0.0, 0.625, 0.0, 0.5771, 0.75, 0.6011, 0.75, 0.6011, 0.75, 0.5771, 0.75, 0.8271, 0.75, 0.8511, 0.75, 0.8511, 0.75, 0.8271, 0.75, 0.6011, 0.75, 0.6489, 0.75, 0.6489, 0.75, 0.6011, 0.75, 0.4229, 0.0, 0.3989, 0.0, 0.3989, 0.0, 0.4229, 0.0, 0.6489, 0.75, 0.6729, 0.75, 0.6729, 0.75, 0.6489, 0.75, 0.125, 0.75, 0.1489, 0.75, 0.1489, 0.75, 0.125, 0.75, 0.3989, 0.75, 0.4229, 0.75, 0.4229, 0.75, 0.3989, 0.75, 0.6729, 0.75, 0.8271, 0.75, 0.8271, 0.75, 0.6729, 0.75, 0.1489, 0.75, 0.1729, 0.75, 0.1729, 0.75, 0.1489, 0.75, 0.3511, 0.75, 0.3989, 0.75, 0.3989, 0.75, 0.3511, 0.75, 0.4229, 0.75, 0.5771, 0.75, 0.5771, 0.75, 0.4229, 0.75, 0.3271, 0.75, 0.3511, 0.75, 0.3511, 0.75, 0.3271, 0.75, 0.5771, 0.0, 0.4229, 0.0, 0.4229, 0.0, 0.5771, 0.0, 0.6011, 0.0, 0.5771, 0.0, 0.5771, 0.0, 0.6011, 0.0, 0.375, 0.7979, 0.3814, 0.7739, 0.3989, 0.7564, 0.4229, 0.75, 0.5771, 0.75, 0.6011, 0.7564, 0.6186, 0.7739, 0.625, 0.7979, 0.625, 0.9521, 0.6186, 0.9761, 0.6011, 0.9936, 0.5771, 1.0, 0.4229, 1.0, 0.3989, 0.9936, 0.3814, 0.9761, 0.375, 0.9521, 0.6011, 0.0, 0.5771, 0.0, 0.5771, 0.0, 0.6011, 0.0, 0.5771, 0.0, 0.4229, 0.0, 0.4229, 0.0, 0.5771, 0.0, 0.3271, 0.75, 0.3511, 0.75, 0.3511, 0.75, 0.3271, 0.75, 0.4229, 0.75, 0.5771, 0.75, 0.5771, 0.75, 0.4229, 0.75, 0.3511, 0.75, 0.3989, 0.75, 0.3989, 0.75, 0.3511, 0.75, 0.1489, 0.75, 0.1729, 0.75, 0.1729, 0.75, 0.1489, 0.75, 0.6729, 0.75, 0.8271, 0.75, 0.8271, 0.75, 0.6729, 0.75, 0.3989, 0.75, 0.4229, 0.75, 0.4229, 0.75, 0.3989, 0.75, 0.125, 0.75, 0.1489, 0.75, 0.1489, 0.75, 0.125, 0.75, 0.6489, 0.75, 0.6729, 0.75, 0.6729, 0.75, 0.6489, 0.75, 0.4229, 0.0, 0.3989, 0.0, 0.3989, 0.0, 0.4229, 0.0, 0.6011, 0.75, 0.6489, 0.75, 0.6489, 0.75, 0.6011, 0.75, 0.8271, 0.75, 0.8511, 0.75, 0.8511, 0.75, 0.8271, 0.75, 0.5771, 0.75, 0.6011, 0.75, 0.6011, 0.75, 0.5771, 0.75, 0.625, 0.0, 0.6011, 0.0, 0.6011, 0.0, 0.625, 0.0, 0.625, 0.0, 0.625, 0.0, 0.6011, 0.0, 0.6011, 0.0, 0.6729, 0.75, 0.6729, 0.75, 0.8271, 0.75, 0.8271, 0.75, 0.125, 0.75, 0.125, 0.75, 0.1489, 0.75, 0.1489, 0.75, 0.1489, 0.75, 0.1489, 0.75, 0.1729, 0.75, 0.1729, 0.75, 0.3989, 0.75, 0.3989, 0.75, 0.4229, 0.75, 0.4229, 0.75, 0.625, 0.0, 0.625, 0.0, 0.6011, 0.0, 0.6011, 0.0, 0.6011, 0.75, 0.6011, 0.75, 0.6489, 0.75, 0.6489, 0.75, 0.5771, 0.75, 0.5771, 0.75, 0.6011, 0.75, 0.6011, 0.75, 0.5771, 0.75, 0.5771, 0.75, 0.6011, 0.75, 0.6011, 0.75, 0.3989, 0.75, 0.3989, 0.75, 0.4229, 0.75, 0.4229, 0.75, 0.125, 0.75, 0.125, 0.75, 0.1489, 0.75, 0.1489, 0.75, 0.4229, 0.0, 0.4229, 0.0, 0.3989, 0.0, 0.3989, 0.0, 0.3511, 0.75, 0.3511, 0.75, 0.3989, 0.75, 0.3989, 0.75, 0.6011, 0.0, 0.6011, 0.0, 0.5771, 0.0, 0.5771, 0.0, 0.1729, 0.75, 0.1729, 0.75, 0.3271, 0.75, 0.3271, 0.75, 0.1729, 0.75, 0.1729, 0.75, 0.3271, 0.75, 0.3271, 0.75, 0.6011, 0.75, 0.6011, 0.75, 0.6489, 0.75, 0.6489, 0.75, 0.3271, 0.75, 0.3271, 0.75, 0.3511, 0.75, 0.3511, 0.75, 0.5771, 0.0, 0.5771, 0.0, 0.4229, 0.0, 0.4229, 0.0, 0.3511, 0.75, 0.3511, 0.75, 0.3989, 0.75, 0.3989, 0.75, 0.4229, 0.0, 0.4229, 0.0, 0.3989, 0.0, 0.3989, 0.0, 0.1489, 0.75, 0.1489, 0.75, 0.1729, 0.75, 0.1729, 0.75, 0.3271, 0.75, 0.3271, 0.75, 0.3511, 0.75, 0.3511, 0.75, 0.3989, 0.75, 0.3989, 0.75, 0.4229, 0.75, 0.4229, 0.75, 0.6729, 0.75, 0.6729, 0.75, 0.8271, 0.75, 0.8271, 0.75, 0.5771, 0.0, 0.5771, 0.0, 0.4229, 0.0, 0.4229, 0.0, 0.125, 0.75, 0.125, 0.75, 0.1489, 0.75, 0.1489, 0.75, 0.6011, 0.0, 0.6011, 0.0, 0.5771, 0.0, 0.5771, 0.0, 0.6489, 0.75, 0.6489, 0.75, 0.6729, 0.75, 0.6729, 0.75, 0.375, 0.7979, 0.375, 0.9521, 0.3814, 0.9761, 0.3989, 0.9936, 0.4229, 1.0, 0.5771, 1.0, 0.6011, 0.9936, 0.6186, 0.9761, 0.625, 0.9521, 0.625, 0.7979, 0.6186, 0.7739, 0.6011, 0.7564, 0.5771, 0.75, 0.4229, 0.75, 0.3989, 0.7564, 0.3814, 0.7739, 0.8271, 0.75, 0.8271, 0.75, 0.8511, 0.75, 0.8511, 0.75, 0.6011, 0.0, 0.6011, 0.0, 0.5771, 0.0, 0.5771, 0.0, 0.5771, 0.75, 0.5771, 0.75, 0.6011, 0.75, 0.6011, 0.75, 0.625, 0.0, 0.625, 0.0, 0.6011, 0.0, 0.6011, 0.0])
me_cube_002.use_remesh_fix_poles = True
me_cube_002.use_remesh_preserve_attributes = False
me_cube_002.update()

# ---- objects
ob_door = bpy.data.objects.new('door', me_cube_001)
ob_glass = bpy.data.objects.new('glass', me_cube)
ob_handle = bpy.data.objects.new('handle', me_cube_002)

# ---- transforms, parenting, visibility, modifiers, constraints
ob_door.location = (0.0, 0.0, 0.0)
ob_door.scale = (0.4278, 0.02575, 0.9468)
_m = ob_door.modifiers.new('Auto Smooth', 'NODES')
_m.node_group = ng_auto_smooth
_gi = [s.identifier for s in ng_auto_smooth.interface.items_tree if s.item_type == 'SOCKET' and s.in_out == 'INPUT']
_m[_gi[1]] = 0.6144  # Angle
ob_glass.location = (-0.235, -0.001747, 0.01509)
ob_glass.scale = (0.1142, -0.01295, 0.8973)
ob_handle.location = (0.0, 0.0, 0.0)
ob_handle.scale = (0.4278, 0.02575, 0.9468)
_m = ob_handle.modifiers.new('Auto Smooth', 'NODES')
_m.node_group = ng_auto_smooth
_gi = [s.identifier for s in ng_auto_smooth.interface.items_tree if s.item_type == 'SOCKET' and s.in_out == 'INPUT']
_m[_gi[1]] = 0.6144  # Angle

# ---- collection membership
col_collection.objects.link(ob_door)
col_collection.objects.link(ob_glass)
col_collection.objects.link(ob_handle)

# ---- scene / render settings (as saved in the file)
scene.frame_start = 1; scene.frame_end = 250; scene.frame_set(1)
scene.render.engine = 'BLENDER_EEVEE_NEXT'
scene.cycles.sampling_pattern = 'TABULATED_SOBOL'
scene.cycles.use_light_tree = False
scene.view_settings.view_transform = 'Filmic'
bpy.context.view_layer.update()

# ---- added for rendering (the .blend has no active camera and no usable light): camera, sun
cam_auto = bpy.data.cameras.new('AutoCamera')
cam_auto.lens = 50.0
cam_auto.sensor_width = 36.0
cam_auto.clip_end = 1000.0
ob_auto_camera = bpy.data.objects.new('AutoCamera', cam_auto)
scene.collection.objects.link(ob_auto_camera)
ob_auto_camera.location = (1.9329, -2.32422, 1.54948)
ob_auto_camera.rotation_euler = (1.09748, -7.21219e-08, 0.694738)
scene.camera = ob_auto_camera
light_auto_sun = bpy.data.lights.new('AutoSun', 'SUN')
light_auto_sun.energy = 3.0
light_auto_sun.angle = 0.0523599
ob_auto_sun = bpy.data.objects.new('AutoSun', light_auto_sun)
scene.collection.objects.link(ob_auto_sun)
ob_auto_sun.rotation_euler = (0.872665, 0.174533, 0.523599)
bpy.context.view_layer.update()
